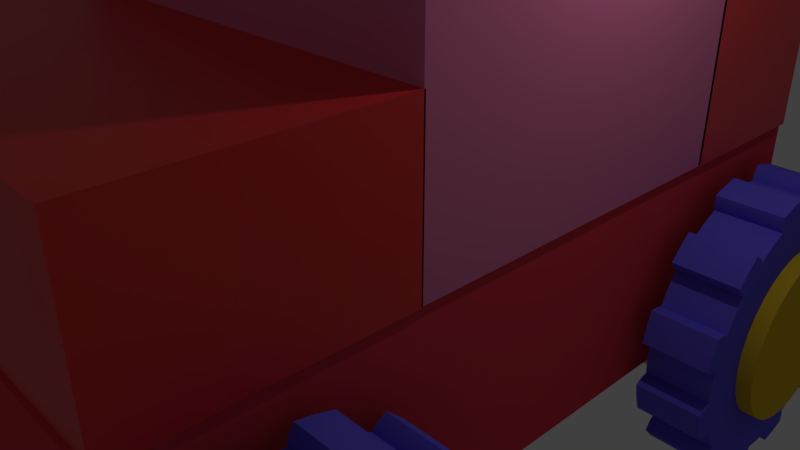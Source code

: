 # Source: CubeCar.blend  (saved by Blender 2.80.49; exported with 4.5.12 LTS)
import bpy
from mathutils import Matrix  # noqa: F401  (used for matrix-valued properties, if any)

bpy.ops.wm.read_factory_settings(use_empty=True)
scene = bpy.context.scene
scene.name = 'Scene'

# ---- collections
col_collection_1 = bpy.data.collections.new('Collection 1'); scene.collection.children.link(col_collection_1)

# ---- materials (node trees are filled in below, after node groups)
mat_material = bpy.data.materials.new('Material')
mat_material.alpha_threshold = 0.0
mat_material.roughness = 0.5
mat_material.line_color = (0.0, 0.0, 0.0, 1.0)
mat_material_002 = bpy.data.materials.new('Material.002')
mat_material_002.alpha_threshold = 0.0
mat_material_002.roughness = 0.5
mat_material_001 = bpy.data.materials.new('Material.001')
mat_material_001.alpha_threshold = 0.0
mat_material_001.roughness = 0.5
mat_material_004 = bpy.data.materials.new('Material.004')
mat_material_004.roughness = 0.25
mat_material_003 = bpy.data.materials.new('Material.003')
mat_material_003.roughness = 0.25
mat_material_005 = bpy.data.materials.new('Material.005')
mat_material_005.roughness = 0.25

# ---- material node trees
mat_material.use_nodes = True; mat_material.node_tree.nodes.clear()
_N = mat_material.node_tree.nodes; _L = mat_material.node_tree.links
n0 = _N.new('ShaderNodeOutputMaterial'); n0.name = 'Material Output'; n0.location = (300, 300)
n1 = _N.new('ShaderNodeBsdfDiffuse'); n1.name = 'Diffuse BSDF'; n1.location = (10, 300)
n1.inputs[0].default_value = (0.8, 0.05414, 0.07534, 1.0)
_L.new(n1.outputs[0], n0.inputs[0])
n0.is_active_output = True
mat_material_002.use_nodes = True; mat_material_002.node_tree.nodes.clear()
_N = mat_material_002.node_tree.nodes; _L = mat_material_002.node_tree.links
n0 = _N.new('ShaderNodeOutputMaterial'); n0.name = 'Material Output'; n0.location = (300, 300)
n1 = _N.new('ShaderNodeBsdfDiffuse'); n1.name = 'Diffuse BSDF'; n1.location = (10, 300)
n1.inputs[0].default_value = (0.8, 0.5119, 0.02959, 1.0)
_L.new(n1.outputs[0], n0.inputs[0])
n0.is_active_output = True
mat_material_001.use_nodes = True; mat_material_001.node_tree.nodes.clear()
_N = mat_material_001.node_tree.nodes; _L = mat_material_001.node_tree.links
n0 = _N.new('ShaderNodeOutputMaterial'); n0.name = 'Material Output'; n0.location = (300, 300)
n1 = _N.new('ShaderNodeBsdfDiffuse'); n1.name = 'Diffuse BSDF'; n1.location = (10, 300)
n1.inputs[0].default_value = (0.1307, 0.1102, 0.8, 1.0)
_L.new(n1.outputs[0], n0.inputs[0])
n0.is_active_output = True
mat_material_004.use_nodes = True; mat_material_004.node_tree.nodes.clear()
_N = mat_material_004.node_tree.nodes; _L = mat_material_004.node_tree.links
n0 = _N.new('ShaderNodeOutputMaterial'); n0.name = 'Material Output'; n0.location = (300, 300)
n1 = _N.new('ShaderNodeBsdfPrincipled'); n1.name = 'Principled BSDF'; n1.location = (10, 300)
n1.distribution = 'GGX'
n1.subsurface_method = 'BURLEY'
n1.inputs[0].default_value = (0.8, 0.1787, 0.3778, 1.0)
n1.inputs[3].default_value = 1.45
_L.new(n1.outputs[0], n0.inputs[0])
n0.is_active_output = True
mat_material_003.use_nodes = True; mat_material_003.node_tree.nodes.clear()
_N = mat_material_003.node_tree.nodes; _L = mat_material_003.node_tree.links
n0 = _N.new('ShaderNodeOutputMaterial'); n0.name = 'Material Output'; n0.location = (300, 300)
n1 = _N.new('ShaderNodeBsdfPrincipled'); n1.name = 'Principled BSDF'; n1.location = (10, 300)
n1.distribution = 'GGX'
n1.subsurface_method = 'BURLEY'
n1.inputs[0].default_value = (0.8, 0.02365, 0.02306, 1.0)
n1.inputs[3].default_value = 1.45
_L.new(n1.outputs[0], n0.inputs[0])
n0.is_active_output = True
mat_material_005.use_nodes = True; mat_material_005.node_tree.nodes.clear()
_N = mat_material_005.node_tree.nodes; _L = mat_material_005.node_tree.links
n0 = _N.new('ShaderNodeOutputMaterial'); n0.name = 'Material Output'; n0.location = (300, 300)
n1 = _N.new('ShaderNodeBsdfPrincipled'); n1.name = 'Principled BSDF'; n1.location = (10, 300)
n1.distribution = 'GGX'
n1.subsurface_method = 'BURLEY'
n1.inputs[0].default_value = (0.8, 0.03688, 0.04944, 1.0)
n1.inputs[3].default_value = 1.45
_L.new(n1.outputs[0], n0.inputs[0])
n0.is_active_output = True

# ---- world
world_world = bpy.data.worlds.new('World'); scene.world = world_world
world_world.color = (0.05088, 0.05088, 0.05088)
world_world.use_sun_shadow = False
world_world.sun_shadow_jitter_overblur = 0.0
world_world.cycles.sampling_method = 'MANUAL'

# ---- cameras
cam_camera = bpy.data.cameras.new('Camera')
cam_camera.clip_end = 100.0
cam_camera.lens = 35.0
cam_camera.sensor_width = 32.0
cam_camera.sensor_height = 18.0
cam_camera.ortho_scale = 7.314
cam_camera.dof.focus_distance = 0.0

# ---- lights
light_lamp = bpy.data.lights.new('Lamp', 'POINT')
light_lamp.transmission_factor = 0.0
light_lamp.cutoff_distance = 30.0
light_lamp.energy = 100.0
light_lamp.shadow_buffer_clip_start = 1.001
light_lamp.shadow_soft_size = 0.1
light_lamp.shadow_maximum_resolution = 0.006
light_lamp.use_absolute_resolution = True

# ---- meshes
me_cube = bpy.data.meshes.new('Cube')
me_cube.from_pydata([(2.812, 5.0, -1.335), (2.812, -5.0, -1.335), (-2.812, -5.0, -1.335), (-2.812, 5.0, -1.335), (2.812, 5.0, 1.335), (2.812, -5.0, 1.335), (-2.812, -5.0, 1.335), (-2.812, 5.0, 1.335)], [], [(0, 1, 2, 3), (4, 7, 6, 5), (0, 4, 5, 1), (1, 5, 6, 2), (2, 6, 7, 3), (4, 0, 3, 7)])
me_cube.materials.append(mat_material)
me_cube.use_remesh_preserve_volume = False
me_cube.use_remesh_preserve_attributes = False
me_cube.use_mirror_vertex_groups = False
me_cube.update()
me_cylinder_002 = bpy.data.meshes.new('Cylinder.002')
me_cylinder_002.from_pydata([(-4.107, 1.179, 2.441e-08), (4.107, 1.179, -1.161e-07), (-4.107, 1.156, -0.2299), (4.107, 1.156, -0.2299), (-4.107, 1.089, -0.451), (4.107, 1.089, -0.451), (-4.107, 0.98, -0.6548), (4.107, 0.98, -0.6548), (-4.107, 0.8334, -0.8334), (4.107, 0.8334, -0.8334), (-4.107, 0.6548, -0.98), (4.107, 0.6548, -0.98), (-4.107, 0.4511, -1.089), (4.107, 0.4511, -1.089), (-4.107, 0.2299, -1.156), (4.107, 0.2299, -1.156), (-4.107, 2.514e-06, -1.179), (4.107, 2.514e-06, -1.179), (-4.107, -0.2299, -1.156), (4.107, -0.2299, -1.156), (-4.107, -0.451, -1.089), (4.107, -0.451, -1.089), (-4.107, -0.6548, -0.98), (4.107, -0.6548, -0.98), (-4.107, -0.8334, -0.8334), (4.107, -0.8334, -0.8334), (-4.107, -0.98, -0.6548), (4.107, -0.98, -0.6548), (-4.107, -1.089, -0.451), (4.107, -1.089, -0.451), (-4.107, -1.156, -0.2299), (4.107, -1.156, -0.2299), (-4.107, -1.179, 4.459e-07), (4.107, -1.179, 3.054e-07), (-4.107, -1.156, 0.2299), (4.107, -1.156, 0.2299), (-4.107, -1.089, 0.4511), (4.107, -1.089, 0.451), (-4.107, -0.98, 0.6548), (4.107, -0.98, 0.6548), (-4.107, -0.8334, 0.8334), (4.107, -0.8334, 0.8334), (-4.107, -0.6548, 0.98), (4.107, -0.6548, 0.98), (-4.107, -0.451, 1.089), (4.107, -0.451, 1.089), (-4.107, -0.2299, 1.156), (4.107, -0.2299, 1.156), (-4.107, 3.563e-06, 1.179), (4.107, 3.563e-06, 1.179), (-4.107, 0.2299, 1.156), (4.107, 0.2299, 1.156), (-4.107, 0.4511, 1.089), (4.107, 0.4511, 1.089), (-4.107, 0.6548, 0.98), (4.107, 0.6548, 0.98), (-4.107, 0.8334, 0.8334), (4.107, 0.8334, 0.8334), (-4.107, 0.98, 0.6548), (4.107, 0.98, 0.6548), (-4.107, 1.089, 0.451), (4.107, 1.089, 0.451), (-4.107, 1.156, 0.2299), (4.107, 1.156, 0.2299)], [], [(0, 1, 3, 2), (2, 3, 5, 4), (4, 5, 7, 6), (6, 7, 9, 8), (8, 9, 11, 10), (10, 11, 13, 12), (12, 13, 15, 14), (14, 15, 17, 16), (16, 17, 19, 18), (18, 19, 21, 20), (20, 21, 23, 22), (22, 23, 25, 24), (24, 25, 27, 26), (26, 27, 29, 28), (28, 29, 31, 30), (30, 31, 33, 32), (32, 33, 35, 34), (34, 35, 37, 36), (36, 37, 39, 38), (38, 39, 41, 40), (40, 41, 43, 42), (42, 43, 45, 44), (44, 45, 47, 46), (46, 47, 49, 48), (48, 49, 51, 50), (50, 51, 53, 52), (52, 53, 55, 54), (54, 55, 57, 56), (56, 57, 59, 58), (58, 59, 61, 60), (3, 1, 63, 61, 59, 57, 55, 53, 51, 49, 47, 45, 43, 41, 39, 37, 35, 33, 31, 29, 27, 25, 23, 21, 19, 17, 15, 13, 11, 9, 7, 5), (60, 61, 63, 62), (62, 63, 1, 0), (0, 2, 4, 6, 8, 10, 12, 14, 16, 18, 20, 22, 24, 26, 28, 30, 32, 34, 36, 38, 40, 42, 44, 46, 48, 50, 52, 54, 56, 58, 60, 62)])
me_cylinder_002.polygons.foreach_set('use_smooth', [True] * 34)
me_cylinder_002.materials.append(mat_material_002)
me_cylinder_002.use_remesh_preserve_volume = False
me_cylinder_002.use_remesh_preserve_attributes = False
me_cylinder_002.use_mirror_vertex_groups = False
me_cylinder_002.update()
me_gear_005 = bpy.data.meshes.new('Gear.005')
me_gear_005.from_pydata([(-0.4342, 8.941e-07, -1.151), (-0.4342, 0.1503, -1.142), (-0.4342, 0.298, -1.112), (-0.4342, 0.4406, -1.064), (-0.4342, 8.941e-07, -1.812), (-0.4342, 0.2365, -1.796), (-0.4342, 0.469, -1.75), (-0.4342, 0.6934, -1.674), (-0.4342, 0.2464, -1.871), (-0.4342, 0.4885, -1.823), (-0.4342, 0.7223, -1.744), (-0.4342, 0.3112, -1.996), (-0.4342, 0.5227, -1.951), (-0.4342, 0.7282, -1.884), (0.4342, 8.941e-07, -1.151), (0.4342, 0.1503, -1.142), (0.4342, 0.298, -1.112), (0.4342, 0.4406, -1.064), (0.4342, 8.941e-07, -1.812), (0.4342, 0.2365, -1.796), (0.4342, 0.469, -1.75), (0.4342, 0.6934, -1.674), (0.4342, 0.2464, -1.871), (0.4342, 0.4885, -1.823), (0.4342, 0.7223, -1.744), (0.4342, 0.3112, -1.996), (0.4342, 0.5227, -1.951), (0.4342, 0.7282, -1.884), (-0.4342, 0.5757, -0.9971), (-0.4342, 0.7009, -0.9134), (-0.4342, 0.8141, -0.8141), (-0.4342, 0.9134, -0.7009), (-0.4342, 0.906, -1.569), (-0.4342, 1.103, -1.438), (-0.4342, 1.281, -1.281), (-0.4342, 1.438, -1.103), (-0.4342, 1.149, -1.497), (-0.4342, 1.335, -1.335), (-0.4342, 1.497, -1.149), (-0.4342, 1.267, -1.573), (-0.4342, 1.428, -1.428), (-0.4342, 1.573, -1.267), (0.4342, 0.5757, -0.9971), (0.4342, 0.7009, -0.9134), (0.4342, 0.8141, -0.8141), (0.4342, 0.9134, -0.7009), (0.4342, 0.906, -1.569), (0.4342, 1.103, -1.438), (0.4342, 1.281, -1.281), (0.4342, 1.438, -1.103), (0.4342, 1.149, -1.497), (0.4342, 1.335, -1.335), (0.4342, 1.497, -1.149), (0.4342, 1.267, -1.573), (0.4342, 1.428, -1.428), (0.4342, 1.573, -1.267), (-0.4342, 0.9971, -0.5757), (-0.4342, 1.064, -0.4406), (-0.4342, 1.112, -0.298), (-0.4342, 1.142, -0.1503), (-0.4342, 1.569, -0.906), (-0.4342, 1.674, -0.6934), (-0.4342, 1.75, -0.469), (-0.4342, 1.796, -0.2365), (-0.4342, 1.744, -0.7223), (-0.4342, 1.823, -0.4885), (-0.4342, 1.871, -0.2464), (-0.4342, 1.884, -0.7282), (-0.4342, 1.951, -0.5227), (-0.4342, 1.996, -0.3112), (0.4342, 0.9971, -0.5757), (0.4342, 1.064, -0.4406), (0.4342, 1.112, -0.298), (0.4342, 1.142, -0.1503), (0.4342, 1.569, -0.906), (0.4342, 1.674, -0.6934), (0.4342, 1.75, -0.469), (0.4342, 1.796, -0.2365), (0.4342, 1.744, -0.7223), (0.4342, 1.823, -0.4885), (0.4342, 1.871, -0.2464), (0.4342, 1.884, -0.7282), (0.4342, 1.951, -0.5227), (0.4342, 1.996, -0.3112), (-0.4342, 1.151, 7.451e-08), (-0.4342, 1.142, 0.1503), (-0.4342, 1.112, 0.298), (-0.4342, 1.064, 0.4406), (-0.4342, 1.812, 7.451e-08), (-0.4342, 1.796, 0.2365), (-0.4342, 1.75, 0.469), (-0.4342, 1.674, 0.6934), (-0.4342, 1.871, 0.2464), (-0.4342, 1.823, 0.4885), (-0.4342, 1.744, 0.7223), (-0.4342, 1.996, 0.3112), (-0.4342, 1.951, 0.5227), (-0.4342, 1.884, 0.7282), (0.4342, 1.151, 7.451e-08), (0.4342, 1.142, 0.1503), (0.4342, 1.112, 0.298), (0.4342, 1.064, 0.4406), (0.4342, 1.812, 7.451e-08), (0.4342, 1.796, 0.2365), (0.4342, 1.75, 0.469), (0.4342, 1.674, 0.6934), (0.4342, 1.871, 0.2464), (0.4342, 1.823, 0.4885), (0.4342, 1.744, 0.7223), (0.4342, 1.996, 0.3112), (0.4342, 1.951, 0.5227), (0.4342, 1.884, 0.7282), (-0.4342, 0.9971, 0.5757), (-0.4342, 0.9134, 0.7009), (-0.4342, 0.8141, 0.8141), (-0.4342, 0.7009, 0.9134), (-0.4342, 1.569, 0.906), (-0.4342, 1.438, 1.103), (-0.4342, 1.281, 1.281), (-0.4342, 1.103, 1.438), (-0.4342, 1.497, 1.149), (-0.4342, 1.335, 1.335), (-0.4342, 1.149, 1.497), (-0.4342, 1.573, 1.267), (-0.4342, 1.428, 1.428), (-0.4342, 1.267, 1.573), (0.4342, 0.9971, 0.5757), (0.4342, 0.9134, 0.7009), (0.4342, 0.8141, 0.8141), (0.4342, 0.7009, 0.9134), (0.4342, 1.569, 0.906), (0.4342, 1.438, 1.103), (0.4342, 1.281, 1.281), (0.4342, 1.103, 1.438), (0.4342, 1.497, 1.149), (0.4342, 1.335, 1.335), (0.4342, 1.149, 1.497), (0.4342, 1.573, 1.267), (0.4342, 1.428, 1.428), (0.4342, 1.267, 1.573), (-0.4342, 0.5757, 0.9971), (-0.4342, 0.4406, 1.064), (-0.4342, 0.298, 1.112), (-0.4342, 0.1503, 1.142), (-0.4342, 0.906, 1.569), (-0.4342, 0.6934, 1.674), (-0.4342, 0.469, 1.75), (-0.4342, 0.2365, 1.796), (-0.4342, 0.7223, 1.744), (-0.4342, 0.4885, 1.823), (-0.4342, 0.2464, 1.871), (-0.4342, 0.7282, 1.884), (-0.4342, 0.5227, 1.951), (-0.4342, 0.3112, 1.996), (0.4342, 0.5757, 0.9971), (0.4342, 0.4406, 1.064), (0.4342, 0.298, 1.112), (0.4342, 0.1503, 1.142), (0.4342, 0.906, 1.569), (0.4342, 0.6934, 1.674), (0.4342, 0.469, 1.75), (0.4342, 0.2365, 1.796), (0.4342, 0.7223, 1.744), (0.4342, 0.4885, 1.823), (0.4342, 0.2464, 1.871), (0.4342, 0.7282, 1.884), (0.4342, 0.5227, 1.951), (0.4342, 0.3112, 1.996), (-0.4342, 8.941e-07, 1.151), (-0.4342, -0.1503, 1.142), (-0.4342, -0.298, 1.112), (-0.4342, -0.4406, 1.064), (-0.4342, 8.941e-07, 1.812), (-0.4342, -0.2365, 1.796), (-0.4342, -0.469, 1.75), (-0.4342, -0.6934, 1.674), (-0.4342, -0.2464, 1.871), (-0.4342, -0.4885, 1.823), (-0.4342, -0.7223, 1.744), (-0.4342, -0.3112, 1.996), (-0.4342, -0.5227, 1.951), (-0.4342, -0.7282, 1.884), (0.4342, 8.941e-07, 1.151), (0.4342, -0.1503, 1.142), (0.4342, -0.298, 1.112), (0.4342, -0.4406, 1.064), (0.4342, 8.941e-07, 1.812), (0.4342, -0.2365, 1.796), (0.4342, -0.469, 1.75), (0.4342, -0.6934, 1.674), (0.4342, -0.2464, 1.871), (0.4342, -0.4885, 1.823), (0.4342, -0.7223, 1.744), (0.4342, -0.3112, 1.996), (0.4342, -0.5227, 1.951), (0.4342, -0.7282, 1.884), (-0.4342, -0.5757, 0.9971), (-0.4342, -0.7009, 0.9134), (-0.4342, -0.8141, 0.8141), (-0.4342, -0.9134, 0.7009), (-0.4342, -0.906, 1.569), (-0.4342, -1.103, 1.438), (-0.4342, -1.281, 1.281), (-0.4342, -1.438, 1.103), (-0.4342, -1.149, 1.497), (-0.4342, -1.335, 1.335), (-0.4342, -1.497, 1.149), (-0.4342, -1.267, 1.573), (-0.4342, -1.428, 1.428), (-0.4342, -1.573, 1.267), (0.4342, -0.5757, 0.9971), (0.4342, -0.7009, 0.9134), (0.4342, -0.8141, 0.8141), (0.4342, -0.9134, 0.7009), (0.4342, -0.906, 1.569), (0.4342, -1.103, 1.438), (0.4342, -1.281, 1.281), (0.4342, -1.438, 1.103), (0.4342, -1.149, 1.497), (0.4342, -1.335, 1.335), (0.4342, -1.497, 1.149), (0.4342, -1.267, 1.573), (0.4342, -1.428, 1.428), (0.4342, -1.573, 1.267), (-0.4342, -0.9971, 0.5757), (-0.4342, -1.064, 0.4406), (-0.4342, -1.112, 0.298), (-0.4342, -1.142, 0.1503), (-0.4342, -1.569, 0.906), (-0.4342, -1.674, 0.6934), (-0.4342, -1.75, 0.469), (-0.4342, -1.796, 0.2365), (-0.4342, -1.744, 0.7223), (-0.4342, -1.823, 0.4885), (-0.4342, -1.871, 0.2464), (-0.4342, -1.884, 0.7282), (-0.4342, -1.951, 0.5227), (-0.4342, -1.996, 0.3112), (0.4342, -0.9971, 0.5757), (0.4342, -1.064, 0.4406), (0.4342, -1.112, 0.298), (0.4342, -1.142, 0.1503), (0.4342, -1.569, 0.906), (0.4342, -1.674, 0.6934), (0.4342, -1.75, 0.469), (0.4342, -1.796, 0.2365), (0.4342, -1.744, 0.7223), (0.4342, -1.823, 0.4885), (0.4342, -1.871, 0.2464), (0.4342, -1.884, 0.7282), (0.4342, -1.951, 0.5227), (0.4342, -1.996, 0.3112), (-0.4342, -1.151, 7.451e-08), (-0.4342, -1.142, -0.1503), (-0.4342, -1.112, -0.298), (-0.4342, -1.064, -0.4406), (-0.4342, -1.812, 7.451e-08), (-0.4342, -1.796, -0.2365), (-0.4342, -1.75, -0.469), (-0.4342, -1.674, -0.6934), (-0.4342, -1.871, -0.2464), (-0.4342, -1.823, -0.4885), (-0.4342, -1.744, -0.7223), (-0.4342, -1.996, -0.3112), (-0.4342, -1.951, -0.5227), (-0.4342, -1.884, -0.7282), (0.4342, -1.151, 7.451e-08), (0.4342, -1.142, -0.1503), (0.4342, -1.112, -0.298), (0.4342, -1.064, -0.4406), (0.4342, -1.812, 7.451e-08), (0.4342, -1.796, -0.2365), (0.4342, -1.75, -0.469), (0.4342, -1.674, -0.6934), (0.4342, -1.871, -0.2464), (0.4342, -1.823, -0.4885), (0.4342, -1.744, -0.7223), (0.4342, -1.996, -0.3112), (0.4342, -1.951, -0.5227), (0.4342, -1.884, -0.7282), (-0.4342, -0.9971, -0.5757), (-0.4342, -0.9134, -0.7009), (-0.4342, -0.8141, -0.8141), (-0.4342, -0.7009, -0.9134), (-0.4342, -1.569, -0.906), (-0.4342, -1.438, -1.103), (-0.4342, -1.281, -1.281), (-0.4342, -1.103, -1.438), (-0.4342, -1.497, -1.149), (-0.4342, -1.335, -1.335), (-0.4342, -1.149, -1.497), (-0.4342, -1.573, -1.267), (-0.4342, -1.428, -1.428), (-0.4342, -1.267, -1.573), (0.4342, -0.9971, -0.5757), (0.4342, -0.9134, -0.7009), (0.4342, -0.8141, -0.8141), (0.4342, -0.7009, -0.9134), (0.4342, -1.569, -0.906), (0.4342, -1.438, -1.103), (0.4342, -1.281, -1.281), (0.4342, -1.103, -1.438), (0.4342, -1.497, -1.149), (0.4342, -1.335, -1.335), (0.4342, -1.149, -1.497), (0.4342, -1.573, -1.267), (0.4342, -1.428, -1.428), (0.4342, -1.267, -1.573), (-0.4342, -0.5757, -0.9971), (-0.4342, -0.4406, -1.064), (-0.4342, -0.298, -1.112), (-0.4342, -0.1503, -1.142), (-0.4342, -0.906, -1.569), (-0.4342, -0.6934, -1.674), (-0.4342, -0.469, -1.75), (-0.4342, -0.2365, -1.796), (-0.4342, -0.7223, -1.744), (-0.4342, -0.4885, -1.823), (-0.4342, -0.2464, -1.871), (-0.4342, -0.7282, -1.884), (-0.4342, -0.5227, -1.951), (-0.4342, -0.3112, -1.996), (0.4342, -0.5757, -0.9971), (0.4342, -0.4406, -1.064), (0.4342, -0.298, -1.112), (0.4342, -0.1503, -1.142), (0.4342, -0.906, -1.569), (0.4342, -0.6934, -1.674), (0.4342, -0.469, -1.75), (0.4342, -0.2365, -1.796), (0.4342, -0.7223, -1.744), (0.4342, -0.4885, -1.823), (0.4342, -0.2464, -1.871), (0.4342, -0.7282, -1.884), (0.4342, -0.5227, -1.951), (0.4342, -0.3112, -1.996)], [], [(4, 0, 1, 5), (5, 1, 2, 6), (6, 2, 3, 7), (8, 5, 6, 9), (9, 6, 7, 10), (11, 8, 9, 12), (12, 9, 10, 13), (14, 18, 19, 15), (15, 19, 20, 16), (16, 20, 21, 17), (19, 22, 23, 20), (20, 23, 24, 21), (22, 25, 26, 23), (23, 26, 27, 24), (18, 4, 5, 19), (19, 5, 8, 22), (22, 8, 11, 25), (25, 11, 12, 26), (26, 12, 13, 27), (27, 13, 10, 24), (24, 10, 7, 21), (32, 28, 29, 33), (33, 29, 30, 34), (34, 30, 31, 35), (36, 33, 34, 37), (37, 34, 35, 38), (39, 36, 37, 40), (40, 37, 38, 41), (42, 46, 47, 43), (43, 47, 48, 44), (44, 48, 49, 45), (47, 50, 51, 48), (48, 51, 52, 49), (50, 53, 54, 51), (51, 54, 55, 52), (46, 32, 33, 47), (47, 33, 36, 50), (50, 36, 39, 53), (53, 39, 40, 54), (54, 40, 41, 55), (55, 41, 38, 52), (52, 38, 35, 49), (3, 28, 32, 7), (7, 32, 46, 21), (21, 46, 42, 17), (60, 56, 57, 61), (61, 57, 58, 62), (62, 58, 59, 63), (64, 61, 62, 65), (65, 62, 63, 66), (67, 64, 65, 68), (68, 65, 66, 69), (70, 74, 75, 71), (71, 75, 76, 72), (72, 76, 77, 73), (75, 78, 79, 76), (76, 79, 80, 77), (78, 81, 82, 79), (79, 82, 83, 80), (74, 60, 61, 75), (75, 61, 64, 78), (78, 64, 67, 81), (81, 67, 68, 82), (82, 68, 69, 83), (83, 69, 66, 80), (80, 66, 63, 77), (31, 56, 60, 35), (35, 60, 74, 49), (49, 74, 70, 45), (88, 84, 85, 89), (89, 85, 86, 90), (90, 86, 87, 91), (92, 89, 90, 93), (93, 90, 91, 94), (95, 92, 93, 96), (96, 93, 94, 97), (98, 102, 103, 99), (99, 103, 104, 100), (100, 104, 105, 101), (103, 106, 107, 104), (104, 107, 108, 105), (106, 109, 110, 107), (107, 110, 111, 108), (102, 88, 89, 103), (103, 89, 92, 106), (106, 92, 95, 109), (109, 95, 96, 110), (110, 96, 97, 111), (111, 97, 94, 108), (108, 94, 91, 105), (59, 84, 88, 63), (63, 88, 102, 77), (77, 102, 98, 73), (116, 112, 113, 117), (117, 113, 114, 118), (118, 114, 115, 119), (120, 117, 118, 121), (121, 118, 119, 122), (123, 120, 121, 124), (124, 121, 122, 125), (126, 130, 131, 127), (127, 131, 132, 128), (128, 132, 133, 129), (131, 134, 135, 132), (132, 135, 136, 133), (134, 137, 138, 135), (135, 138, 139, 136), (130, 116, 117, 131), (131, 117, 120, 134), (134, 120, 123, 137), (137, 123, 124, 138), (138, 124, 125, 139), (139, 125, 122, 136), (136, 122, 119, 133), (87, 112, 116, 91), (91, 116, 130, 105), (105, 130, 126, 101), (144, 140, 141, 145), (145, 141, 142, 146), (146, 142, 143, 147), (148, 145, 146, 149), (149, 146, 147, 150), (151, 148, 149, 152), (152, 149, 150, 153), (154, 158, 159, 155), (155, 159, 160, 156), (156, 160, 161, 157), (159, 162, 163, 160), (160, 163, 164, 161), (162, 165, 166, 163), (163, 166, 167, 164), (158, 144, 145, 159), (159, 145, 148, 162), (162, 148, 151, 165), (165, 151, 152, 166), (166, 152, 153, 167), (167, 153, 150, 164), (164, 150, 147, 161), (115, 140, 144, 119), (119, 144, 158, 133), (133, 158, 154, 129), (172, 168, 169, 173), (173, 169, 170, 174), (174, 170, 171, 175), (176, 173, 174, 177), (177, 174, 175, 178), (179, 176, 177, 180), (180, 177, 178, 181), (182, 186, 187, 183), (183, 187, 188, 184), (184, 188, 189, 185), (187, 190, 191, 188), (188, 191, 192, 189), (190, 193, 194, 191), (191, 194, 195, 192), (186, 172, 173, 187), (187, 173, 176, 190), (190, 176, 179, 193), (193, 179, 180, 194), (194, 180, 181, 195), (195, 181, 178, 192), (192, 178, 175, 189), (143, 168, 172, 147), (147, 172, 186, 161), (161, 186, 182, 157), (200, 196, 197, 201), (201, 197, 198, 202), (202, 198, 199, 203), (204, 201, 202, 205), (205, 202, 203, 206), (207, 204, 205, 208), (208, 205, 206, 209), (210, 214, 215, 211), (211, 215, 216, 212), (212, 216, 217, 213), (215, 218, 219, 216), (216, 219, 220, 217), (218, 221, 222, 219), (219, 222, 223, 220), (214, 200, 201, 215), (215, 201, 204, 218), (218, 204, 207, 221), (221, 207, 208, 222), (222, 208, 209, 223), (223, 209, 206, 220), (220, 206, 203, 217), (171, 196, 200, 175), (175, 200, 214, 189), (189, 214, 210, 185), (228, 224, 225, 229), (229, 225, 226, 230), (230, 226, 227, 231), (232, 229, 230, 233), (233, 230, 231, 234), (235, 232, 233, 236), (236, 233, 234, 237), (238, 242, 243, 239), (239, 243, 244, 240), (240, 244, 245, 241), (243, 246, 247, 244), (244, 247, 248, 245), (246, 249, 250, 247), (247, 250, 251, 248), (242, 228, 229, 243), (243, 229, 232, 246), (246, 232, 235, 249), (249, 235, 236, 250), (250, 236, 237, 251), (251, 237, 234, 248), (248, 234, 231, 245), (199, 224, 228, 203), (203, 228, 242, 217), (217, 242, 238, 213), (256, 252, 253, 257), (257, 253, 254, 258), (258, 254, 255, 259), (260, 257, 258, 261), (261, 258, 259, 262), (263, 260, 261, 264), (264, 261, 262, 265), (266, 270, 271, 267), (267, 271, 272, 268), (268, 272, 273, 269), (271, 274, 275, 272), (272, 275, 276, 273), (274, 277, 278, 275), (275, 278, 279, 276), (270, 256, 257, 271), (271, 257, 260, 274), (274, 260, 263, 277), (277, 263, 264, 278), (278, 264, 265, 279), (279, 265, 262, 276), (276, 262, 259, 273), (227, 252, 256, 231), (231, 256, 270, 245), (245, 270, 266, 241), (284, 280, 281, 285), (285, 281, 282, 286), (286, 282, 283, 287), (288, 285, 286, 289), (289, 286, 287, 290), (291, 288, 289, 292), (292, 289, 290, 293), (294, 298, 299, 295), (295, 299, 300, 296), (296, 300, 301, 297), (299, 302, 303, 300), (300, 303, 304, 301), (302, 305, 306, 303), (303, 306, 307, 304), (298, 284, 285, 299), (299, 285, 288, 302), (302, 288, 291, 305), (305, 291, 292, 306), (306, 292, 293, 307), (307, 293, 290, 304), (304, 290, 287, 301), (255, 280, 284, 259), (259, 284, 298, 273), (273, 298, 294, 269), (312, 308, 309, 313), (313, 309, 310, 314), (314, 310, 311, 315), (316, 313, 314, 317), (317, 314, 315, 318), (319, 316, 317, 320), (320, 317, 318, 321), (322, 326, 327, 323), (323, 327, 328, 324), (324, 328, 329, 325), (327, 330, 331, 328), (328, 331, 332, 329), (330, 333, 334, 331), (331, 334, 335, 332), (326, 312, 313, 327), (327, 313, 316, 330), (330, 316, 319, 333), (333, 319, 320, 334), (334, 320, 321, 335), (335, 321, 318, 332), (332, 318, 315, 329), (283, 308, 312, 287), (287, 312, 326, 301), (301, 326, 322, 297), (311, 0, 4, 315), (315, 4, 18, 329), (329, 18, 14, 325)])
me_gear_005.polygons.foreach_set('use_smooth', [True] * 288)
me_gear_005.materials.append(mat_material_001)
me_gear_005.use_remesh_preserve_volume = False
me_gear_005.use_remesh_preserve_attributes = False
me_gear_005.use_mirror_vertex_groups = False
me_gear_005.update()
me_gear_004 = bpy.data.meshes.new('Gear.004')
me_gear_004.from_pydata([(-0.4342, 8.941e-07, -1.151), (-0.4342, 0.1503, -1.142), (-0.4342, 0.298, -1.112), (-0.4342, 0.4406, -1.064), (-0.4342, 8.941e-07, -1.812), (-0.4342, 0.2365, -1.796), (-0.4342, 0.469, -1.75), (-0.4342, 0.6934, -1.674), (-0.4342, 0.2464, -1.871), (-0.4342, 0.4885, -1.823), (-0.4342, 0.7223, -1.744), (-0.4342, 0.3112, -1.996), (-0.4342, 0.5227, -1.951), (-0.4342, 0.7282, -1.884), (0.4342, 8.941e-07, -1.151), (0.4342, 0.1503, -1.142), (0.4342, 0.298, -1.112), (0.4342, 0.4406, -1.064), (0.4342, 8.941e-07, -1.812), (0.4342, 0.2365, -1.796), (0.4342, 0.469, -1.75), (0.4342, 0.6934, -1.674), (0.4342, 0.2464, -1.871), (0.4342, 0.4885, -1.823), (0.4342, 0.7223, -1.744), (0.4342, 0.3112, -1.996), (0.4342, 0.5227, -1.951), (0.4342, 0.7282, -1.884), (-0.4342, 0.5757, -0.9971), (-0.4342, 0.7009, -0.9134), (-0.4342, 0.8141, -0.8141), (-0.4342, 0.9134, -0.7009), (-0.4342, 0.906, -1.569), (-0.4342, 1.103, -1.438), (-0.4342, 1.281, -1.281), (-0.4342, 1.438, -1.103), (-0.4342, 1.149, -1.497), (-0.4342, 1.335, -1.335), (-0.4342, 1.497, -1.149), (-0.4342, 1.267, -1.573), (-0.4342, 1.428, -1.428), (-0.4342, 1.573, -1.267), (0.4342, 0.5757, -0.9971), (0.4342, 0.7009, -0.9134), (0.4342, 0.8141, -0.8141), (0.4342, 0.9134, -0.7009), (0.4342, 0.906, -1.569), (0.4342, 1.103, -1.438), (0.4342, 1.281, -1.281), (0.4342, 1.438, -1.103), (0.4342, 1.149, -1.497), (0.4342, 1.335, -1.335), (0.4342, 1.497, -1.149), (0.4342, 1.267, -1.573), (0.4342, 1.428, -1.428), (0.4342, 1.573, -1.267), (-0.4342, 0.9971, -0.5757), (-0.4342, 1.064, -0.4406), (-0.4342, 1.112, -0.298), (-0.4342, 1.142, -0.1503), (-0.4342, 1.569, -0.906), (-0.4342, 1.674, -0.6934), (-0.4342, 1.75, -0.469), (-0.4342, 1.796, -0.2365), (-0.4342, 1.744, -0.7223), (-0.4342, 1.823, -0.4885), (-0.4342, 1.871, -0.2464), (-0.4342, 1.884, -0.7282), (-0.4342, 1.951, -0.5227), (-0.4342, 1.996, -0.3112), (0.4342, 0.9971, -0.5757), (0.4342, 1.064, -0.4406), (0.4342, 1.112, -0.298), (0.4342, 1.142, -0.1503), (0.4342, 1.569, -0.906), (0.4342, 1.674, -0.6934), (0.4342, 1.75, -0.469), (0.4342, 1.796, -0.2365), (0.4342, 1.744, -0.7223), (0.4342, 1.823, -0.4885), (0.4342, 1.871, -0.2464), (0.4342, 1.884, -0.7282), (0.4342, 1.951, -0.5227), (0.4342, 1.996, -0.3112), (-0.4342, 1.151, 7.451e-08), (-0.4342, 1.142, 0.1503), (-0.4342, 1.112, 0.298), (-0.4342, 1.064, 0.4406), (-0.4342, 1.812, 7.451e-08), (-0.4342, 1.796, 0.2365), (-0.4342, 1.75, 0.469), (-0.4342, 1.674, 0.6934), (-0.4342, 1.871, 0.2464), (-0.4342, 1.823, 0.4885), (-0.4342, 1.744, 0.7223), (-0.4342, 1.996, 0.3112), (-0.4342, 1.951, 0.5227), (-0.4342, 1.884, 0.7282), (0.4342, 1.151, 7.451e-08), (0.4342, 1.142, 0.1503), (0.4342, 1.112, 0.298), (0.4342, 1.064, 0.4406), (0.4342, 1.812, 7.451e-08), (0.4342, 1.796, 0.2365), (0.4342, 1.75, 0.469), (0.4342, 1.674, 0.6934), (0.4342, 1.871, 0.2464), (0.4342, 1.823, 0.4885), (0.4342, 1.744, 0.7223), (0.4342, 1.996, 0.3112), (0.4342, 1.951, 0.5227), (0.4342, 1.884, 0.7282), (-0.4342, 0.9971, 0.5757), (-0.4342, 0.9134, 0.7009), (-0.4342, 0.8141, 0.8141), (-0.4342, 0.7009, 0.9134), (-0.4342, 1.569, 0.906), (-0.4342, 1.438, 1.103), (-0.4342, 1.281, 1.281), (-0.4342, 1.103, 1.438), (-0.4342, 1.497, 1.149), (-0.4342, 1.335, 1.335), (-0.4342, 1.149, 1.497), (-0.4342, 1.573, 1.267), (-0.4342, 1.428, 1.428), (-0.4342, 1.267, 1.573), (0.4342, 0.9971, 0.5757), (0.4342, 0.9134, 0.7009), (0.4342, 0.8141, 0.8141), (0.4342, 0.7009, 0.9134), (0.4342, 1.569, 0.906), (0.4342, 1.438, 1.103), (0.4342, 1.281, 1.281), (0.4342, 1.103, 1.438), (0.4342, 1.497, 1.149), (0.4342, 1.335, 1.335), (0.4342, 1.149, 1.497), (0.4342, 1.573, 1.267), (0.4342, 1.428, 1.428), (0.4342, 1.267, 1.573), (-0.4342, 0.5757, 0.9971), (-0.4342, 0.4406, 1.064), (-0.4342, 0.298, 1.112), (-0.4342, 0.1503, 1.142), (-0.4342, 0.906, 1.569), (-0.4342, 0.6934, 1.674), (-0.4342, 0.469, 1.75), (-0.4342, 0.2365, 1.796), (-0.4342, 0.7223, 1.744), (-0.4342, 0.4885, 1.823), (-0.4342, 0.2464, 1.871), (-0.4342, 0.7282, 1.884), (-0.4342, 0.5227, 1.951), (-0.4342, 0.3112, 1.996), (0.4342, 0.5757, 0.9971), (0.4342, 0.4406, 1.064), (0.4342, 0.298, 1.112), (0.4342, 0.1503, 1.142), (0.4342, 0.906, 1.569), (0.4342, 0.6934, 1.674), (0.4342, 0.469, 1.75), (0.4342, 0.2365, 1.796), (0.4342, 0.7223, 1.744), (0.4342, 0.4885, 1.823), (0.4342, 0.2464, 1.871), (0.4342, 0.7282, 1.884), (0.4342, 0.5227, 1.951), (0.4342, 0.3112, 1.996), (-0.4342, 8.941e-07, 1.151), (-0.4342, -0.1503, 1.142), (-0.4342, -0.298, 1.112), (-0.4342, -0.4406, 1.064), (-0.4342, 8.941e-07, 1.812), (-0.4342, -0.2365, 1.796), (-0.4342, -0.469, 1.75), (-0.4342, -0.6934, 1.674), (-0.4342, -0.2464, 1.871), (-0.4342, -0.4885, 1.823), (-0.4342, -0.7223, 1.744), (-0.4342, -0.3112, 1.996), (-0.4342, -0.5227, 1.951), (-0.4342, -0.7282, 1.884), (0.4342, 8.941e-07, 1.151), (0.4342, -0.1503, 1.142), (0.4342, -0.298, 1.112), (0.4342, -0.4406, 1.064), (0.4342, 8.941e-07, 1.812), (0.4342, -0.2365, 1.796), (0.4342, -0.469, 1.75), (0.4342, -0.6934, 1.674), (0.4342, -0.2464, 1.871), (0.4342, -0.4885, 1.823), (0.4342, -0.7223, 1.744), (0.4342, -0.3112, 1.996), (0.4342, -0.5227, 1.951), (0.4342, -0.7282, 1.884), (-0.4342, -0.5757, 0.9971), (-0.4342, -0.7009, 0.9134), (-0.4342, -0.8141, 0.8141), (-0.4342, -0.9134, 0.7009), (-0.4342, -0.906, 1.569), (-0.4342, -1.103, 1.438), (-0.4342, -1.281, 1.281), (-0.4342, -1.438, 1.103), (-0.4342, -1.149, 1.497), (-0.4342, -1.335, 1.335), (-0.4342, -1.497, 1.149), (-0.4342, -1.267, 1.573), (-0.4342, -1.428, 1.428), (-0.4342, -1.573, 1.267), (0.4342, -0.5757, 0.9971), (0.4342, -0.7009, 0.9134), (0.4342, -0.8141, 0.8141), (0.4342, -0.9134, 0.7009), (0.4342, -0.906, 1.569), (0.4342, -1.103, 1.438), (0.4342, -1.281, 1.281), (0.4342, -1.438, 1.103), (0.4342, -1.149, 1.497), (0.4342, -1.335, 1.335), (0.4342, -1.497, 1.149), (0.4342, -1.267, 1.573), (0.4342, -1.428, 1.428), (0.4342, -1.573, 1.267), (-0.4342, -0.9971, 0.5757), (-0.4342, -1.064, 0.4406), (-0.4342, -1.112, 0.298), (-0.4342, -1.142, 0.1503), (-0.4342, -1.569, 0.906), (-0.4342, -1.674, 0.6934), (-0.4342, -1.75, 0.469), (-0.4342, -1.796, 0.2365), (-0.4342, -1.744, 0.7223), (-0.4342, -1.823, 0.4885), (-0.4342, -1.871, 0.2464), (-0.4342, -1.884, 0.7282), (-0.4342, -1.951, 0.5227), (-0.4342, -1.996, 0.3112), (0.4342, -0.9971, 0.5757), (0.4342, -1.064, 0.4406), (0.4342, -1.112, 0.298), (0.4342, -1.142, 0.1503), (0.4342, -1.569, 0.906), (0.4342, -1.674, 0.6934), (0.4342, -1.75, 0.469), (0.4342, -1.796, 0.2365), (0.4342, -1.744, 0.7223), (0.4342, -1.823, 0.4885), (0.4342, -1.871, 0.2464), (0.4342, -1.884, 0.7282), (0.4342, -1.951, 0.5227), (0.4342, -1.996, 0.3112), (-0.4342, -1.151, 7.451e-08), (-0.4342, -1.142, -0.1503), (-0.4342, -1.112, -0.298), (-0.4342, -1.064, -0.4406), (-0.4342, -1.812, 7.451e-08), (-0.4342, -1.796, -0.2365), (-0.4342, -1.75, -0.469), (-0.4342, -1.674, -0.6934), (-0.4342, -1.871, -0.2464), (-0.4342, -1.823, -0.4885), (-0.4342, -1.744, -0.7223), (-0.4342, -1.996, -0.3112), (-0.4342, -1.951, -0.5227), (-0.4342, -1.884, -0.7282), (0.4342, -1.151, 7.451e-08), (0.4342, -1.142, -0.1503), (0.4342, -1.112, -0.298), (0.4342, -1.064, -0.4406), (0.4342, -1.812, 7.451e-08), (0.4342, -1.796, -0.2365), (0.4342, -1.75, -0.469), (0.4342, -1.674, -0.6934), (0.4342, -1.871, -0.2464), (0.4342, -1.823, -0.4885), (0.4342, -1.744, -0.7223), (0.4342, -1.996, -0.3112), (0.4342, -1.951, -0.5227), (0.4342, -1.884, -0.7282), (-0.4342, -0.9971, -0.5757), (-0.4342, -0.9134, -0.7009), (-0.4342, -0.8141, -0.8141), (-0.4342, -0.7009, -0.9134), (-0.4342, -1.569, -0.906), (-0.4342, -1.438, -1.103), (-0.4342, -1.281, -1.281), (-0.4342, -1.103, -1.438), (-0.4342, -1.497, -1.149), (-0.4342, -1.335, -1.335), (-0.4342, -1.149, -1.497), (-0.4342, -1.573, -1.267), (-0.4342, -1.428, -1.428), (-0.4342, -1.267, -1.573), (0.4342, -0.9971, -0.5757), (0.4342, -0.9134, -0.7009), (0.4342, -0.8141, -0.8141), (0.4342, -0.7009, -0.9134), (0.4342, -1.569, -0.906), (0.4342, -1.438, -1.103), (0.4342, -1.281, -1.281), (0.4342, -1.103, -1.438), (0.4342, -1.497, -1.149), (0.4342, -1.335, -1.335), (0.4342, -1.149, -1.497), (0.4342, -1.573, -1.267), (0.4342, -1.428, -1.428), (0.4342, -1.267, -1.573), (-0.4342, -0.5757, -0.9971), (-0.4342, -0.4406, -1.064), (-0.4342, -0.298, -1.112), (-0.4342, -0.1503, -1.142), (-0.4342, -0.906, -1.569), (-0.4342, -0.6934, -1.674), (-0.4342, -0.469, -1.75), (-0.4342, -0.2365, -1.796), (-0.4342, -0.7223, -1.744), (-0.4342, -0.4885, -1.823), (-0.4342, -0.2464, -1.871), (-0.4342, -0.7282, -1.884), (-0.4342, -0.5227, -1.951), (-0.4342, -0.3112, -1.996), (0.4342, -0.5757, -0.9971), (0.4342, -0.4406, -1.064), (0.4342, -0.298, -1.112), (0.4342, -0.1503, -1.142), (0.4342, -0.906, -1.569), (0.4342, -0.6934, -1.674), (0.4342, -0.469, -1.75), (0.4342, -0.2365, -1.796), (0.4342, -0.7223, -1.744), (0.4342, -0.4885, -1.823), (0.4342, -0.2464, -1.871), (0.4342, -0.7282, -1.884), (0.4342, -0.5227, -1.951), (0.4342, -0.3112, -1.996)], [], [(4, 0, 1, 5), (5, 1, 2, 6), (6, 2, 3, 7), (8, 5, 6, 9), (9, 6, 7, 10), (11, 8, 9, 12), (12, 9, 10, 13), (14, 18, 19, 15), (15, 19, 20, 16), (16, 20, 21, 17), (19, 22, 23, 20), (20, 23, 24, 21), (22, 25, 26, 23), (23, 26, 27, 24), (18, 4, 5, 19), (19, 5, 8, 22), (22, 8, 11, 25), (25, 11, 12, 26), (26, 12, 13, 27), (27, 13, 10, 24), (24, 10, 7, 21), (32, 28, 29, 33), (33, 29, 30, 34), (34, 30, 31, 35), (36, 33, 34, 37), (37, 34, 35, 38), (39, 36, 37, 40), (40, 37, 38, 41), (42, 46, 47, 43), (43, 47, 48, 44), (44, 48, 49, 45), (47, 50, 51, 48), (48, 51, 52, 49), (50, 53, 54, 51), (51, 54, 55, 52), (46, 32, 33, 47), (47, 33, 36, 50), (50, 36, 39, 53), (53, 39, 40, 54), (54, 40, 41, 55), (55, 41, 38, 52), (52, 38, 35, 49), (3, 28, 32, 7), (7, 32, 46, 21), (21, 46, 42, 17), (60, 56, 57, 61), (61, 57, 58, 62), (62, 58, 59, 63), (64, 61, 62, 65), (65, 62, 63, 66), (67, 64, 65, 68), (68, 65, 66, 69), (70, 74, 75, 71), (71, 75, 76, 72), (72, 76, 77, 73), (75, 78, 79, 76), (76, 79, 80, 77), (78, 81, 82, 79), (79, 82, 83, 80), (74, 60, 61, 75), (75, 61, 64, 78), (78, 64, 67, 81), (81, 67, 68, 82), (82, 68, 69, 83), (83, 69, 66, 80), (80, 66, 63, 77), (31, 56, 60, 35), (35, 60, 74, 49), (49, 74, 70, 45), (88, 84, 85, 89), (89, 85, 86, 90), (90, 86, 87, 91), (92, 89, 90, 93), (93, 90, 91, 94), (95, 92, 93, 96), (96, 93, 94, 97), (98, 102, 103, 99), (99, 103, 104, 100), (100, 104, 105, 101), (103, 106, 107, 104), (104, 107, 108, 105), (106, 109, 110, 107), (107, 110, 111, 108), (102, 88, 89, 103), (103, 89, 92, 106), (106, 92, 95, 109), (109, 95, 96, 110), (110, 96, 97, 111), (111, 97, 94, 108), (108, 94, 91, 105), (59, 84, 88, 63), (63, 88, 102, 77), (77, 102, 98, 73), (116, 112, 113, 117), (117, 113, 114, 118), (118, 114, 115, 119), (120, 117, 118, 121), (121, 118, 119, 122), (123, 120, 121, 124), (124, 121, 122, 125), (126, 130, 131, 127), (127, 131, 132, 128), (128, 132, 133, 129), (131, 134, 135, 132), (132, 135, 136, 133), (134, 137, 138, 135), (135, 138, 139, 136), (130, 116, 117, 131), (131, 117, 120, 134), (134, 120, 123, 137), (137, 123, 124, 138), (138, 124, 125, 139), (139, 125, 122, 136), (136, 122, 119, 133), (87, 112, 116, 91), (91, 116, 130, 105), (105, 130, 126, 101), (144, 140, 141, 145), (145, 141, 142, 146), (146, 142, 143, 147), (148, 145, 146, 149), (149, 146, 147, 150), (151, 148, 149, 152), (152, 149, 150, 153), (154, 158, 159, 155), (155, 159, 160, 156), (156, 160, 161, 157), (159, 162, 163, 160), (160, 163, 164, 161), (162, 165, 166, 163), (163, 166, 167, 164), (158, 144, 145, 159), (159, 145, 148, 162), (162, 148, 151, 165), (165, 151, 152, 166), (166, 152, 153, 167), (167, 153, 150, 164), (164, 150, 147, 161), (115, 140, 144, 119), (119, 144, 158, 133), (133, 158, 154, 129), (172, 168, 169, 173), (173, 169, 170, 174), (174, 170, 171, 175), (176, 173, 174, 177), (177, 174, 175, 178), (179, 176, 177, 180), (180, 177, 178, 181), (182, 186, 187, 183), (183, 187, 188, 184), (184, 188, 189, 185), (187, 190, 191, 188), (188, 191, 192, 189), (190, 193, 194, 191), (191, 194, 195, 192), (186, 172, 173, 187), (187, 173, 176, 190), (190, 176, 179, 193), (193, 179, 180, 194), (194, 180, 181, 195), (195, 181, 178, 192), (192, 178, 175, 189), (143, 168, 172, 147), (147, 172, 186, 161), (161, 186, 182, 157), (200, 196, 197, 201), (201, 197, 198, 202), (202, 198, 199, 203), (204, 201, 202, 205), (205, 202, 203, 206), (207, 204, 205, 208), (208, 205, 206, 209), (210, 214, 215, 211), (211, 215, 216, 212), (212, 216, 217, 213), (215, 218, 219, 216), (216, 219, 220, 217), (218, 221, 222, 219), (219, 222, 223, 220), (214, 200, 201, 215), (215, 201, 204, 218), (218, 204, 207, 221), (221, 207, 208, 222), (222, 208, 209, 223), (223, 209, 206, 220), (220, 206, 203, 217), (171, 196, 200, 175), (175, 200, 214, 189), (189, 214, 210, 185), (228, 224, 225, 229), (229, 225, 226, 230), (230, 226, 227, 231), (232, 229, 230, 233), (233, 230, 231, 234), (235, 232, 233, 236), (236, 233, 234, 237), (238, 242, 243, 239), (239, 243, 244, 240), (240, 244, 245, 241), (243, 246, 247, 244), (244, 247, 248, 245), (246, 249, 250, 247), (247, 250, 251, 248), (242, 228, 229, 243), (243, 229, 232, 246), (246, 232, 235, 249), (249, 235, 236, 250), (250, 236, 237, 251), (251, 237, 234, 248), (248, 234, 231, 245), (199, 224, 228, 203), (203, 228, 242, 217), (217, 242, 238, 213), (256, 252, 253, 257), (257, 253, 254, 258), (258, 254, 255, 259), (260, 257, 258, 261), (261, 258, 259, 262), (263, 260, 261, 264), (264, 261, 262, 265), (266, 270, 271, 267), (267, 271, 272, 268), (268, 272, 273, 269), (271, 274, 275, 272), (272, 275, 276, 273), (274, 277, 278, 275), (275, 278, 279, 276), (270, 256, 257, 271), (271, 257, 260, 274), (274, 260, 263, 277), (277, 263, 264, 278), (278, 264, 265, 279), (279, 265, 262, 276), (276, 262, 259, 273), (227, 252, 256, 231), (231, 256, 270, 245), (245, 270, 266, 241), (284, 280, 281, 285), (285, 281, 282, 286), (286, 282, 283, 287), (288, 285, 286, 289), (289, 286, 287, 290), (291, 288, 289, 292), (292, 289, 290, 293), (294, 298, 299, 295), (295, 299, 300, 296), (296, 300, 301, 297), (299, 302, 303, 300), (300, 303, 304, 301), (302, 305, 306, 303), (303, 306, 307, 304), (298, 284, 285, 299), (299, 285, 288, 302), (302, 288, 291, 305), (305, 291, 292, 306), (306, 292, 293, 307), (307, 293, 290, 304), (304, 290, 287, 301), (255, 280, 284, 259), (259, 284, 298, 273), (273, 298, 294, 269), (312, 308, 309, 313), (313, 309, 310, 314), (314, 310, 311, 315), (316, 313, 314, 317), (317, 314, 315, 318), (319, 316, 317, 320), (320, 317, 318, 321), (322, 326, 327, 323), (323, 327, 328, 324), (324, 328, 329, 325), (327, 330, 331, 328), (328, 331, 332, 329), (330, 333, 334, 331), (331, 334, 335, 332), (326, 312, 313, 327), (327, 313, 316, 330), (330, 316, 319, 333), (333, 319, 320, 334), (334, 320, 321, 335), (335, 321, 318, 332), (332, 318, 315, 329), (283, 308, 312, 287), (287, 312, 326, 301), (301, 326, 322, 297), (311, 0, 4, 315), (315, 4, 18, 329), (329, 18, 14, 325)])
me_gear_004.polygons.foreach_set('use_smooth', [True] * 288)
me_gear_004.materials.append(mat_material_001)
me_gear_004.use_remesh_preserve_volume = False
me_gear_004.use_remesh_preserve_attributes = False
me_gear_004.use_mirror_vertex_groups = False
me_gear_004.update()
me_cylinder = bpy.data.meshes.new('Cylinder')
me_cylinder.from_pydata([(-4.107, 1.179, 2.441e-08), (4.107, 1.179, -1.161e-07), (-4.107, 1.156, -0.2299), (4.107, 1.156, -0.2299), (-4.107, 1.089, -0.451), (4.107, 1.089, -0.451), (-4.107, 0.98, -0.6548), (4.107, 0.98, -0.6548), (-4.107, 0.8334, -0.8334), (4.107, 0.8334, -0.8334), (-4.107, 0.6548, -0.98), (4.107, 0.6548, -0.98), (-4.107, 0.4511, -1.089), (4.107, 0.4511, -1.089), (-4.107, 0.2299, -1.156), (4.107, 0.2299, -1.156), (-4.107, 2.514e-06, -1.179), (4.107, 2.514e-06, -1.179), (-4.107, -0.2299, -1.156), (4.107, -0.2299, -1.156), (-4.107, -0.451, -1.089), (4.107, -0.451, -1.089), (-4.107, -0.6548, -0.98), (4.107, -0.6548, -0.98), (-4.107, -0.8334, -0.8334), (4.107, -0.8334, -0.8334), (-4.107, -0.98, -0.6548), (4.107, -0.98, -0.6548), (-4.107, -1.089, -0.451), (4.107, -1.089, -0.451), (-4.107, -1.156, -0.2299), (4.107, -1.156, -0.2299), (-4.107, -1.179, 4.459e-07), (4.107, -1.179, 3.054e-07), (-4.107, -1.156, 0.2299), (4.107, -1.156, 0.2299), (-4.107, -1.089, 0.4511), (4.107, -1.089, 0.451), (-4.107, -0.98, 0.6548), (4.107, -0.98, 0.6548), (-4.107, -0.8334, 0.8334), (4.107, -0.8334, 0.8334), (-4.107, -0.6548, 0.98), (4.107, -0.6548, 0.98), (-4.107, -0.451, 1.089), (4.107, -0.451, 1.089), (-4.107, -0.2299, 1.156), (4.107, -0.2299, 1.156), (-4.107, 3.563e-06, 1.179), (4.107, 3.563e-06, 1.179), (-4.107, 0.2299, 1.156), (4.107, 0.2299, 1.156), (-4.107, 0.4511, 1.089), (4.107, 0.4511, 1.089), (-4.107, 0.6548, 0.98), (4.107, 0.6548, 0.98), (-4.107, 0.8334, 0.8334), (4.107, 0.8334, 0.8334), (-4.107, 0.98, 0.6548), (4.107, 0.98, 0.6548), (-4.107, 1.089, 0.451), (4.107, 1.089, 0.451), (-4.107, 1.156, 0.2299), (4.107, 1.156, 0.2299)], [], [(0, 1, 3, 2), (2, 3, 5, 4), (4, 5, 7, 6), (6, 7, 9, 8), (8, 9, 11, 10), (10, 11, 13, 12), (12, 13, 15, 14), (14, 15, 17, 16), (16, 17, 19, 18), (18, 19, 21, 20), (20, 21, 23, 22), (22, 23, 25, 24), (24, 25, 27, 26), (26, 27, 29, 28), (28, 29, 31, 30), (30, 31, 33, 32), (32, 33, 35, 34), (34, 35, 37, 36), (36, 37, 39, 38), (38, 39, 41, 40), (40, 41, 43, 42), (42, 43, 45, 44), (44, 45, 47, 46), (46, 47, 49, 48), (48, 49, 51, 50), (50, 51, 53, 52), (52, 53, 55, 54), (54, 55, 57, 56), (56, 57, 59, 58), (58, 59, 61, 60), (3, 1, 63, 61, 59, 57, 55, 53, 51, 49, 47, 45, 43, 41, 39, 37, 35, 33, 31, 29, 27, 25, 23, 21, 19, 17, 15, 13, 11, 9, 7, 5), (60, 61, 63, 62), (62, 63, 1, 0), (0, 2, 4, 6, 8, 10, 12, 14, 16, 18, 20, 22, 24, 26, 28, 30, 32, 34, 36, 38, 40, 42, 44, 46, 48, 50, 52, 54, 56, 58, 60, 62)])
me_cylinder.polygons.foreach_set('use_smooth', [True] * 34)
me_cylinder.materials.append(mat_material_002)
me_cylinder.use_remesh_preserve_volume = False
me_cylinder.use_remesh_preserve_attributes = False
me_cylinder.use_mirror_vertex_groups = False
me_cylinder.update()
me_gear_003 = bpy.data.meshes.new('Gear.003')
me_gear_003.from_pydata([(-0.4342, 8.941e-07, -1.151), (-0.4342, 0.1503, -1.142), (-0.4342, 0.298, -1.112), (-0.4342, 0.4406, -1.064), (-0.4342, 8.941e-07, -1.812), (-0.4342, 0.2365, -1.796), (-0.4342, 0.469, -1.75), (-0.4342, 0.6934, -1.674), (-0.4342, 0.2464, -1.871), (-0.4342, 0.4885, -1.823), (-0.4342, 0.7223, -1.744), (-0.4342, 0.3112, -1.996), (-0.4342, 0.5227, -1.951), (-0.4342, 0.7282, -1.884), (0.4342, 8.941e-07, -1.151), (0.4342, 0.1503, -1.142), (0.4342, 0.298, -1.112), (0.4342, 0.4406, -1.064), (0.4342, 8.941e-07, -1.812), (0.4342, 0.2365, -1.796), (0.4342, 0.469, -1.75), (0.4342, 0.6934, -1.674), (0.4342, 0.2464, -1.871), (0.4342, 0.4885, -1.823), (0.4342, 0.7223, -1.744), (0.4342, 0.3112, -1.996), (0.4342, 0.5227, -1.951), (0.4342, 0.7282, -1.884), (-0.4342, 0.5757, -0.9971), (-0.4342, 0.7009, -0.9134), (-0.4342, 0.8141, -0.8141), (-0.4342, 0.9134, -0.7009), (-0.4342, 0.906, -1.569), (-0.4342, 1.103, -1.438), (-0.4342, 1.281, -1.281), (-0.4342, 1.438, -1.103), (-0.4342, 1.149, -1.497), (-0.4342, 1.335, -1.335), (-0.4342, 1.497, -1.149), (-0.4342, 1.267, -1.573), (-0.4342, 1.428, -1.428), (-0.4342, 1.573, -1.267), (0.4342, 0.5757, -0.9971), (0.4342, 0.7009, -0.9134), (0.4342, 0.8141, -0.8141), (0.4342, 0.9134, -0.7009), (0.4342, 0.906, -1.569), (0.4342, 1.103, -1.438), (0.4342, 1.281, -1.281), (0.4342, 1.438, -1.103), (0.4342, 1.149, -1.497), (0.4342, 1.335, -1.335), (0.4342, 1.497, -1.149), (0.4342, 1.267, -1.573), (0.4342, 1.428, -1.428), (0.4342, 1.573, -1.267), (-0.4342, 0.9971, -0.5757), (-0.4342, 1.064, -0.4406), (-0.4342, 1.112, -0.298), (-0.4342, 1.142, -0.1503), (-0.4342, 1.569, -0.906), (-0.4342, 1.674, -0.6934), (-0.4342, 1.75, -0.469), (-0.4342, 1.796, -0.2365), (-0.4342, 1.744, -0.7223), (-0.4342, 1.823, -0.4885), (-0.4342, 1.871, -0.2464), (-0.4342, 1.884, -0.7282), (-0.4342, 1.951, -0.5227), (-0.4342, 1.996, -0.3112), (0.4342, 0.9971, -0.5757), (0.4342, 1.064, -0.4406), (0.4342, 1.112, -0.298), (0.4342, 1.142, -0.1503), (0.4342, 1.569, -0.906), (0.4342, 1.674, -0.6934), (0.4342, 1.75, -0.469), (0.4342, 1.796, -0.2365), (0.4342, 1.744, -0.7223), (0.4342, 1.823, -0.4885), (0.4342, 1.871, -0.2464), (0.4342, 1.884, -0.7282), (0.4342, 1.951, -0.5227), (0.4342, 1.996, -0.3112), (-0.4342, 1.151, 7.451e-08), (-0.4342, 1.142, 0.1503), (-0.4342, 1.112, 0.298), (-0.4342, 1.064, 0.4406), (-0.4342, 1.812, 7.451e-08), (-0.4342, 1.796, 0.2365), (-0.4342, 1.75, 0.469), (-0.4342, 1.674, 0.6934), (-0.4342, 1.871, 0.2464), (-0.4342, 1.823, 0.4885), (-0.4342, 1.744, 0.7223), (-0.4342, 1.996, 0.3112), (-0.4342, 1.951, 0.5227), (-0.4342, 1.884, 0.7282), (0.4342, 1.151, 7.451e-08), (0.4342, 1.142, 0.1503), (0.4342, 1.112, 0.298), (0.4342, 1.064, 0.4406), (0.4342, 1.812, 7.451e-08), (0.4342, 1.796, 0.2365), (0.4342, 1.75, 0.469), (0.4342, 1.674, 0.6934), (0.4342, 1.871, 0.2464), (0.4342, 1.823, 0.4885), (0.4342, 1.744, 0.7223), (0.4342, 1.996, 0.3112), (0.4342, 1.951, 0.5227), (0.4342, 1.884, 0.7282), (-0.4342, 0.9971, 0.5757), (-0.4342, 0.9134, 0.7009), (-0.4342, 0.8141, 0.8141), (-0.4342, 0.7009, 0.9134), (-0.4342, 1.569, 0.906), (-0.4342, 1.438, 1.103), (-0.4342, 1.281, 1.281), (-0.4342, 1.103, 1.438), (-0.4342, 1.497, 1.149), (-0.4342, 1.335, 1.335), (-0.4342, 1.149, 1.497), (-0.4342, 1.573, 1.267), (-0.4342, 1.428, 1.428), (-0.4342, 1.267, 1.573), (0.4342, 0.9971, 0.5757), (0.4342, 0.9134, 0.7009), (0.4342, 0.8141, 0.8141), (0.4342, 0.7009, 0.9134), (0.4342, 1.569, 0.906), (0.4342, 1.438, 1.103), (0.4342, 1.281, 1.281), (0.4342, 1.103, 1.438), (0.4342, 1.497, 1.149), (0.4342, 1.335, 1.335), (0.4342, 1.149, 1.497), (0.4342, 1.573, 1.267), (0.4342, 1.428, 1.428), (0.4342, 1.267, 1.573), (-0.4342, 0.5757, 0.9971), (-0.4342, 0.4406, 1.064), (-0.4342, 0.298, 1.112), (-0.4342, 0.1503, 1.142), (-0.4342, 0.906, 1.569), (-0.4342, 0.6934, 1.674), (-0.4342, 0.469, 1.75), (-0.4342, 0.2365, 1.796), (-0.4342, 0.7223, 1.744), (-0.4342, 0.4885, 1.823), (-0.4342, 0.2464, 1.871), (-0.4342, 0.7282, 1.884), (-0.4342, 0.5227, 1.951), (-0.4342, 0.3112, 1.996), (0.4342, 0.5757, 0.9971), (0.4342, 0.4406, 1.064), (0.4342, 0.298, 1.112), (0.4342, 0.1503, 1.142), (0.4342, 0.906, 1.569), (0.4342, 0.6934, 1.674), (0.4342, 0.469, 1.75), (0.4342, 0.2365, 1.796), (0.4342, 0.7223, 1.744), (0.4342, 0.4885, 1.823), (0.4342, 0.2464, 1.871), (0.4342, 0.7282, 1.884), (0.4342, 0.5227, 1.951), (0.4342, 0.3112, 1.996), (-0.4342, 8.941e-07, 1.151), (-0.4342, -0.1503, 1.142), (-0.4342, -0.298, 1.112), (-0.4342, -0.4406, 1.064), (-0.4342, 8.941e-07, 1.812), (-0.4342, -0.2365, 1.796), (-0.4342, -0.469, 1.75), (-0.4342, -0.6934, 1.674), (-0.4342, -0.2464, 1.871), (-0.4342, -0.4885, 1.823), (-0.4342, -0.7223, 1.744), (-0.4342, -0.3112, 1.996), (-0.4342, -0.5227, 1.951), (-0.4342, -0.7282, 1.884), (0.4342, 8.941e-07, 1.151), (0.4342, -0.1503, 1.142), (0.4342, -0.298, 1.112), (0.4342, -0.4406, 1.064), (0.4342, 8.941e-07, 1.812), (0.4342, -0.2365, 1.796), (0.4342, -0.469, 1.75), (0.4342, -0.6934, 1.674), (0.4342, -0.2464, 1.871), (0.4342, -0.4885, 1.823), (0.4342, -0.7223, 1.744), (0.4342, -0.3112, 1.996), (0.4342, -0.5227, 1.951), (0.4342, -0.7282, 1.884), (-0.4342, -0.5757, 0.9971), (-0.4342, -0.7009, 0.9134), (-0.4342, -0.8141, 0.8141), (-0.4342, -0.9134, 0.7009), (-0.4342, -0.906, 1.569), (-0.4342, -1.103, 1.438), (-0.4342, -1.281, 1.281), (-0.4342, -1.438, 1.103), (-0.4342, -1.149, 1.497), (-0.4342, -1.335, 1.335), (-0.4342, -1.497, 1.149), (-0.4342, -1.267, 1.573), (-0.4342, -1.428, 1.428), (-0.4342, -1.573, 1.267), (0.4342, -0.5757, 0.9971), (0.4342, -0.7009, 0.9134), (0.4342, -0.8141, 0.8141), (0.4342, -0.9134, 0.7009), (0.4342, -0.906, 1.569), (0.4342, -1.103, 1.438), (0.4342, -1.281, 1.281), (0.4342, -1.438, 1.103), (0.4342, -1.149, 1.497), (0.4342, -1.335, 1.335), (0.4342, -1.497, 1.149), (0.4342, -1.267, 1.573), (0.4342, -1.428, 1.428), (0.4342, -1.573, 1.267), (-0.4342, -0.9971, 0.5757), (-0.4342, -1.064, 0.4406), (-0.4342, -1.112, 0.298), (-0.4342, -1.142, 0.1503), (-0.4342, -1.569, 0.906), (-0.4342, -1.674, 0.6934), (-0.4342, -1.75, 0.469), (-0.4342, -1.796, 0.2365), (-0.4342, -1.744, 0.7223), (-0.4342, -1.823, 0.4885), (-0.4342, -1.871, 0.2464), (-0.4342, -1.884, 0.7282), (-0.4342, -1.951, 0.5227), (-0.4342, -1.996, 0.3112), (0.4342, -0.9971, 0.5757), (0.4342, -1.064, 0.4406), (0.4342, -1.112, 0.298), (0.4342, -1.142, 0.1503), (0.4342, -1.569, 0.906), (0.4342, -1.674, 0.6934), (0.4342, -1.75, 0.469), (0.4342, -1.796, 0.2365), (0.4342, -1.744, 0.7223), (0.4342, -1.823, 0.4885), (0.4342, -1.871, 0.2464), (0.4342, -1.884, 0.7282), (0.4342, -1.951, 0.5227), (0.4342, -1.996, 0.3112), (-0.4342, -1.151, 7.451e-08), (-0.4342, -1.142, -0.1503), (-0.4342, -1.112, -0.298), (-0.4342, -1.064, -0.4406), (-0.4342, -1.812, 7.451e-08), (-0.4342, -1.796, -0.2365), (-0.4342, -1.75, -0.469), (-0.4342, -1.674, -0.6934), (-0.4342, -1.871, -0.2464), (-0.4342, -1.823, -0.4885), (-0.4342, -1.744, -0.7223), (-0.4342, -1.996, -0.3112), (-0.4342, -1.951, -0.5227), (-0.4342, -1.884, -0.7282), (0.4342, -1.151, 7.451e-08), (0.4342, -1.142, -0.1503), (0.4342, -1.112, -0.298), (0.4342, -1.064, -0.4406), (0.4342, -1.812, 7.451e-08), (0.4342, -1.796, -0.2365), (0.4342, -1.75, -0.469), (0.4342, -1.674, -0.6934), (0.4342, -1.871, -0.2464), (0.4342, -1.823, -0.4885), (0.4342, -1.744, -0.7223), (0.4342, -1.996, -0.3112), (0.4342, -1.951, -0.5227), (0.4342, -1.884, -0.7282), (-0.4342, -0.9971, -0.5757), (-0.4342, -0.9134, -0.7009), (-0.4342, -0.8141, -0.8141), (-0.4342, -0.7009, -0.9134), (-0.4342, -1.569, -0.906), (-0.4342, -1.438, -1.103), (-0.4342, -1.281, -1.281), (-0.4342, -1.103, -1.438), (-0.4342, -1.497, -1.149), (-0.4342, -1.335, -1.335), (-0.4342, -1.149, -1.497), (-0.4342, -1.573, -1.267), (-0.4342, -1.428, -1.428), (-0.4342, -1.267, -1.573), (0.4342, -0.9971, -0.5757), (0.4342, -0.9134, -0.7009), (0.4342, -0.8141, -0.8141), (0.4342, -0.7009, -0.9134), (0.4342, -1.569, -0.906), (0.4342, -1.438, -1.103), (0.4342, -1.281, -1.281), (0.4342, -1.103, -1.438), (0.4342, -1.497, -1.149), (0.4342, -1.335, -1.335), (0.4342, -1.149, -1.497), (0.4342, -1.573, -1.267), (0.4342, -1.428, -1.428), (0.4342, -1.267, -1.573), (-0.4342, -0.5757, -0.9971), (-0.4342, -0.4406, -1.064), (-0.4342, -0.298, -1.112), (-0.4342, -0.1503, -1.142), (-0.4342, -0.906, -1.569), (-0.4342, -0.6934, -1.674), (-0.4342, -0.469, -1.75), (-0.4342, -0.2365, -1.796), (-0.4342, -0.7223, -1.744), (-0.4342, -0.4885, -1.823), (-0.4342, -0.2464, -1.871), (-0.4342, -0.7282, -1.884), (-0.4342, -0.5227, -1.951), (-0.4342, -0.3112, -1.996), (0.4342, -0.5757, -0.9971), (0.4342, -0.4406, -1.064), (0.4342, -0.298, -1.112), (0.4342, -0.1503, -1.142), (0.4342, -0.906, -1.569), (0.4342, -0.6934, -1.674), (0.4342, -0.469, -1.75), (0.4342, -0.2365, -1.796), (0.4342, -0.7223, -1.744), (0.4342, -0.4885, -1.823), (0.4342, -0.2464, -1.871), (0.4342, -0.7282, -1.884), (0.4342, -0.5227, -1.951), (0.4342, -0.3112, -1.996)], [], [(4, 0, 1, 5), (5, 1, 2, 6), (6, 2, 3, 7), (8, 5, 6, 9), (9, 6, 7, 10), (11, 8, 9, 12), (12, 9, 10, 13), (14, 18, 19, 15), (15, 19, 20, 16), (16, 20, 21, 17), (19, 22, 23, 20), (20, 23, 24, 21), (22, 25, 26, 23), (23, 26, 27, 24), (18, 4, 5, 19), (19, 5, 8, 22), (22, 8, 11, 25), (25, 11, 12, 26), (26, 12, 13, 27), (27, 13, 10, 24), (24, 10, 7, 21), (32, 28, 29, 33), (33, 29, 30, 34), (34, 30, 31, 35), (36, 33, 34, 37), (37, 34, 35, 38), (39, 36, 37, 40), (40, 37, 38, 41), (42, 46, 47, 43), (43, 47, 48, 44), (44, 48, 49, 45), (47, 50, 51, 48), (48, 51, 52, 49), (50, 53, 54, 51), (51, 54, 55, 52), (46, 32, 33, 47), (47, 33, 36, 50), (50, 36, 39, 53), (53, 39, 40, 54), (54, 40, 41, 55), (55, 41, 38, 52), (52, 38, 35, 49), (3, 28, 32, 7), (7, 32, 46, 21), (21, 46, 42, 17), (60, 56, 57, 61), (61, 57, 58, 62), (62, 58, 59, 63), (64, 61, 62, 65), (65, 62, 63, 66), (67, 64, 65, 68), (68, 65, 66, 69), (70, 74, 75, 71), (71, 75, 76, 72), (72, 76, 77, 73), (75, 78, 79, 76), (76, 79, 80, 77), (78, 81, 82, 79), (79, 82, 83, 80), (74, 60, 61, 75), (75, 61, 64, 78), (78, 64, 67, 81), (81, 67, 68, 82), (82, 68, 69, 83), (83, 69, 66, 80), (80, 66, 63, 77), (31, 56, 60, 35), (35, 60, 74, 49), (49, 74, 70, 45), (88, 84, 85, 89), (89, 85, 86, 90), (90, 86, 87, 91), (92, 89, 90, 93), (93, 90, 91, 94), (95, 92, 93, 96), (96, 93, 94, 97), (98, 102, 103, 99), (99, 103, 104, 100), (100, 104, 105, 101), (103, 106, 107, 104), (104, 107, 108, 105), (106, 109, 110, 107), (107, 110, 111, 108), (102, 88, 89, 103), (103, 89, 92, 106), (106, 92, 95, 109), (109, 95, 96, 110), (110, 96, 97, 111), (111, 97, 94, 108), (108, 94, 91, 105), (59, 84, 88, 63), (63, 88, 102, 77), (77, 102, 98, 73), (116, 112, 113, 117), (117, 113, 114, 118), (118, 114, 115, 119), (120, 117, 118, 121), (121, 118, 119, 122), (123, 120, 121, 124), (124, 121, 122, 125), (126, 130, 131, 127), (127, 131, 132, 128), (128, 132, 133, 129), (131, 134, 135, 132), (132, 135, 136, 133), (134, 137, 138, 135), (135, 138, 139, 136), (130, 116, 117, 131), (131, 117, 120, 134), (134, 120, 123, 137), (137, 123, 124, 138), (138, 124, 125, 139), (139, 125, 122, 136), (136, 122, 119, 133), (87, 112, 116, 91), (91, 116, 130, 105), (105, 130, 126, 101), (144, 140, 141, 145), (145, 141, 142, 146), (146, 142, 143, 147), (148, 145, 146, 149), (149, 146, 147, 150), (151, 148, 149, 152), (152, 149, 150, 153), (154, 158, 159, 155), (155, 159, 160, 156), (156, 160, 161, 157), (159, 162, 163, 160), (160, 163, 164, 161), (162, 165, 166, 163), (163, 166, 167, 164), (158, 144, 145, 159), (159, 145, 148, 162), (162, 148, 151, 165), (165, 151, 152, 166), (166, 152, 153, 167), (167, 153, 150, 164), (164, 150, 147, 161), (115, 140, 144, 119), (119, 144, 158, 133), (133, 158, 154, 129), (172, 168, 169, 173), (173, 169, 170, 174), (174, 170, 171, 175), (176, 173, 174, 177), (177, 174, 175, 178), (179, 176, 177, 180), (180, 177, 178, 181), (182, 186, 187, 183), (183, 187, 188, 184), (184, 188, 189, 185), (187, 190, 191, 188), (188, 191, 192, 189), (190, 193, 194, 191), (191, 194, 195, 192), (186, 172, 173, 187), (187, 173, 176, 190), (190, 176, 179, 193), (193, 179, 180, 194), (194, 180, 181, 195), (195, 181, 178, 192), (192, 178, 175, 189), (143, 168, 172, 147), (147, 172, 186, 161), (161, 186, 182, 157), (200, 196, 197, 201), (201, 197, 198, 202), (202, 198, 199, 203), (204, 201, 202, 205), (205, 202, 203, 206), (207, 204, 205, 208), (208, 205, 206, 209), (210, 214, 215, 211), (211, 215, 216, 212), (212, 216, 217, 213), (215, 218, 219, 216), (216, 219, 220, 217), (218, 221, 222, 219), (219, 222, 223, 220), (214, 200, 201, 215), (215, 201, 204, 218), (218, 204, 207, 221), (221, 207, 208, 222), (222, 208, 209, 223), (223, 209, 206, 220), (220, 206, 203, 217), (171, 196, 200, 175), (175, 200, 214, 189), (189, 214, 210, 185), (228, 224, 225, 229), (229, 225, 226, 230), (230, 226, 227, 231), (232, 229, 230, 233), (233, 230, 231, 234), (235, 232, 233, 236), (236, 233, 234, 237), (238, 242, 243, 239), (239, 243, 244, 240), (240, 244, 245, 241), (243, 246, 247, 244), (244, 247, 248, 245), (246, 249, 250, 247), (247, 250, 251, 248), (242, 228, 229, 243), (243, 229, 232, 246), (246, 232, 235, 249), (249, 235, 236, 250), (250, 236, 237, 251), (251, 237, 234, 248), (248, 234, 231, 245), (199, 224, 228, 203), (203, 228, 242, 217), (217, 242, 238, 213), (256, 252, 253, 257), (257, 253, 254, 258), (258, 254, 255, 259), (260, 257, 258, 261), (261, 258, 259, 262), (263, 260, 261, 264), (264, 261, 262, 265), (266, 270, 271, 267), (267, 271, 272, 268), (268, 272, 273, 269), (271, 274, 275, 272), (272, 275, 276, 273), (274, 277, 278, 275), (275, 278, 279, 276), (270, 256, 257, 271), (271, 257, 260, 274), (274, 260, 263, 277), (277, 263, 264, 278), (278, 264, 265, 279), (279, 265, 262, 276), (276, 262, 259, 273), (227, 252, 256, 231), (231, 256, 270, 245), (245, 270, 266, 241), (284, 280, 281, 285), (285, 281, 282, 286), (286, 282, 283, 287), (288, 285, 286, 289), (289, 286, 287, 290), (291, 288, 289, 292), (292, 289, 290, 293), (294, 298, 299, 295), (295, 299, 300, 296), (296, 300, 301, 297), (299, 302, 303, 300), (300, 303, 304, 301), (302, 305, 306, 303), (303, 306, 307, 304), (298, 284, 285, 299), (299, 285, 288, 302), (302, 288, 291, 305), (305, 291, 292, 306), (306, 292, 293, 307), (307, 293, 290, 304), (304, 290, 287, 301), (255, 280, 284, 259), (259, 284, 298, 273), (273, 298, 294, 269), (312, 308, 309, 313), (313, 309, 310, 314), (314, 310, 311, 315), (316, 313, 314, 317), (317, 314, 315, 318), (319, 316, 317, 320), (320, 317, 318, 321), (322, 326, 327, 323), (323, 327, 328, 324), (324, 328, 329, 325), (327, 330, 331, 328), (328, 331, 332, 329), (330, 333, 334, 331), (331, 334, 335, 332), (326, 312, 313, 327), (327, 313, 316, 330), (330, 316, 319, 333), (333, 319, 320, 334), (334, 320, 321, 335), (335, 321, 318, 332), (332, 318, 315, 329), (283, 308, 312, 287), (287, 312, 326, 301), (301, 326, 322, 297), (311, 0, 4, 315), (315, 4, 18, 329), (329, 18, 14, 325)])
me_gear_003.polygons.foreach_set('use_smooth', [True] * 288)
me_gear_003.materials.append(mat_material_001)
me_gear_003.use_remesh_preserve_volume = False
me_gear_003.use_remesh_preserve_attributes = False
me_gear_003.use_mirror_vertex_groups = False
me_gear_003.update()
me_gear_002 = bpy.data.meshes.new('Gear.002')
me_gear_002.from_pydata([(-0.4342, 8.941e-07, -1.151), (-0.4342, 0.1503, -1.142), (-0.4342, 0.298, -1.112), (-0.4342, 0.4406, -1.064), (-0.4342, 8.941e-07, -1.812), (-0.4342, 0.2365, -1.796), (-0.4342, 0.469, -1.75), (-0.4342, 0.6934, -1.674), (-0.4342, 0.2464, -1.871), (-0.4342, 0.4885, -1.823), (-0.4342, 0.7223, -1.744), (-0.4342, 0.3112, -1.996), (-0.4342, 0.5227, -1.951), (-0.4342, 0.7282, -1.884), (0.4342, 8.941e-07, -1.151), (0.4342, 0.1503, -1.142), (0.4342, 0.298, -1.112), (0.4342, 0.4406, -1.064), (0.4342, 8.941e-07, -1.812), (0.4342, 0.2365, -1.796), (0.4342, 0.469, -1.75), (0.4342, 0.6934, -1.674), (0.4342, 0.2464, -1.871), (0.4342, 0.4885, -1.823), (0.4342, 0.7223, -1.744), (0.4342, 0.3112, -1.996), (0.4342, 0.5227, -1.951), (0.4342, 0.7282, -1.884), (-0.4342, 0.5757, -0.9971), (-0.4342, 0.7009, -0.9134), (-0.4342, 0.8141, -0.8141), (-0.4342, 0.9134, -0.7009), (-0.4342, 0.906, -1.569), (-0.4342, 1.103, -1.438), (-0.4342, 1.281, -1.281), (-0.4342, 1.438, -1.103), (-0.4342, 1.149, -1.497), (-0.4342, 1.335, -1.335), (-0.4342, 1.497, -1.149), (-0.4342, 1.267, -1.573), (-0.4342, 1.428, -1.428), (-0.4342, 1.573, -1.267), (0.4342, 0.5757, -0.9971), (0.4342, 0.7009, -0.9134), (0.4342, 0.8141, -0.8141), (0.4342, 0.9134, -0.7009), (0.4342, 0.906, -1.569), (0.4342, 1.103, -1.438), (0.4342, 1.281, -1.281), (0.4342, 1.438, -1.103), (0.4342, 1.149, -1.497), (0.4342, 1.335, -1.335), (0.4342, 1.497, -1.149), (0.4342, 1.267, -1.573), (0.4342, 1.428, -1.428), (0.4342, 1.573, -1.267), (-0.4342, 0.9971, -0.5757), (-0.4342, 1.064, -0.4406), (-0.4342, 1.112, -0.298), (-0.4342, 1.142, -0.1503), (-0.4342, 1.569, -0.906), (-0.4342, 1.674, -0.6934), (-0.4342, 1.75, -0.469), (-0.4342, 1.796, -0.2365), (-0.4342, 1.744, -0.7223), (-0.4342, 1.823, -0.4885), (-0.4342, 1.871, -0.2464), (-0.4342, 1.884, -0.7282), (-0.4342, 1.951, -0.5227), (-0.4342, 1.996, -0.3112), (0.4342, 0.9971, -0.5757), (0.4342, 1.064, -0.4406), (0.4342, 1.112, -0.298), (0.4342, 1.142, -0.1503), (0.4342, 1.569, -0.906), (0.4342, 1.674, -0.6934), (0.4342, 1.75, -0.469), (0.4342, 1.796, -0.2365), (0.4342, 1.744, -0.7223), (0.4342, 1.823, -0.4885), (0.4342, 1.871, -0.2464), (0.4342, 1.884, -0.7282), (0.4342, 1.951, -0.5227), (0.4342, 1.996, -0.3112), (-0.4342, 1.151, 7.451e-08), (-0.4342, 1.142, 0.1503), (-0.4342, 1.112, 0.298), (-0.4342, 1.064, 0.4406), (-0.4342, 1.812, 7.451e-08), (-0.4342, 1.796, 0.2365), (-0.4342, 1.75, 0.469), (-0.4342, 1.674, 0.6934), (-0.4342, 1.871, 0.2464), (-0.4342, 1.823, 0.4885), (-0.4342, 1.744, 0.7223), (-0.4342, 1.996, 0.3112), (-0.4342, 1.951, 0.5227), (-0.4342, 1.884, 0.7282), (0.4342, 1.151, 7.451e-08), (0.4342, 1.142, 0.1503), (0.4342, 1.112, 0.298), (0.4342, 1.064, 0.4406), (0.4342, 1.812, 7.451e-08), (0.4342, 1.796, 0.2365), (0.4342, 1.75, 0.469), (0.4342, 1.674, 0.6934), (0.4342, 1.871, 0.2464), (0.4342, 1.823, 0.4885), (0.4342, 1.744, 0.7223), (0.4342, 1.996, 0.3112), (0.4342, 1.951, 0.5227), (0.4342, 1.884, 0.7282), (-0.4342, 0.9971, 0.5757), (-0.4342, 0.9134, 0.7009), (-0.4342, 0.8141, 0.8141), (-0.4342, 0.7009, 0.9134), (-0.4342, 1.569, 0.906), (-0.4342, 1.438, 1.103), (-0.4342, 1.281, 1.281), (-0.4342, 1.103, 1.438), (-0.4342, 1.497, 1.149), (-0.4342, 1.335, 1.335), (-0.4342, 1.149, 1.497), (-0.4342, 1.573, 1.267), (-0.4342, 1.428, 1.428), (-0.4342, 1.267, 1.573), (0.4342, 0.9971, 0.5757), (0.4342, 0.9134, 0.7009), (0.4342, 0.8141, 0.8141), (0.4342, 0.7009, 0.9134), (0.4342, 1.569, 0.906), (0.4342, 1.438, 1.103), (0.4342, 1.281, 1.281), (0.4342, 1.103, 1.438), (0.4342, 1.497, 1.149), (0.4342, 1.335, 1.335), (0.4342, 1.149, 1.497), (0.4342, 1.573, 1.267), (0.4342, 1.428, 1.428), (0.4342, 1.267, 1.573), (-0.4342, 0.5757, 0.9971), (-0.4342, 0.4406, 1.064), (-0.4342, 0.298, 1.112), (-0.4342, 0.1503, 1.142), (-0.4342, 0.906, 1.569), (-0.4342, 0.6934, 1.674), (-0.4342, 0.469, 1.75), (-0.4342, 0.2365, 1.796), (-0.4342, 0.7223, 1.744), (-0.4342, 0.4885, 1.823), (-0.4342, 0.2464, 1.871), (-0.4342, 0.7282, 1.884), (-0.4342, 0.5227, 1.951), (-0.4342, 0.3112, 1.996), (0.4342, 0.5757, 0.9971), (0.4342, 0.4406, 1.064), (0.4342, 0.298, 1.112), (0.4342, 0.1503, 1.142), (0.4342, 0.906, 1.569), (0.4342, 0.6934, 1.674), (0.4342, 0.469, 1.75), (0.4342, 0.2365, 1.796), (0.4342, 0.7223, 1.744), (0.4342, 0.4885, 1.823), (0.4342, 0.2464, 1.871), (0.4342, 0.7282, 1.884), (0.4342, 0.5227, 1.951), (0.4342, 0.3112, 1.996), (-0.4342, 8.941e-07, 1.151), (-0.4342, -0.1503, 1.142), (-0.4342, -0.298, 1.112), (-0.4342, -0.4406, 1.064), (-0.4342, 8.941e-07, 1.812), (-0.4342, -0.2365, 1.796), (-0.4342, -0.469, 1.75), (-0.4342, -0.6934, 1.674), (-0.4342, -0.2464, 1.871), (-0.4342, -0.4885, 1.823), (-0.4342, -0.7223, 1.744), (-0.4342, -0.3112, 1.996), (-0.4342, -0.5227, 1.951), (-0.4342, -0.7282, 1.884), (0.4342, 8.941e-07, 1.151), (0.4342, -0.1503, 1.142), (0.4342, -0.298, 1.112), (0.4342, -0.4406, 1.064), (0.4342, 8.941e-07, 1.812), (0.4342, -0.2365, 1.796), (0.4342, -0.469, 1.75), (0.4342, -0.6934, 1.674), (0.4342, -0.2464, 1.871), (0.4342, -0.4885, 1.823), (0.4342, -0.7223, 1.744), (0.4342, -0.3112, 1.996), (0.4342, -0.5227, 1.951), (0.4342, -0.7282, 1.884), (-0.4342, -0.5757, 0.9971), (-0.4342, -0.7009, 0.9134), (-0.4342, -0.8141, 0.8141), (-0.4342, -0.9134, 0.7009), (-0.4342, -0.906, 1.569), (-0.4342, -1.103, 1.438), (-0.4342, -1.281, 1.281), (-0.4342, -1.438, 1.103), (-0.4342, -1.149, 1.497), (-0.4342, -1.335, 1.335), (-0.4342, -1.497, 1.149), (-0.4342, -1.267, 1.573), (-0.4342, -1.428, 1.428), (-0.4342, -1.573, 1.267), (0.4342, -0.5757, 0.9971), (0.4342, -0.7009, 0.9134), (0.4342, -0.8141, 0.8141), (0.4342, -0.9134, 0.7009), (0.4342, -0.906, 1.569), (0.4342, -1.103, 1.438), (0.4342, -1.281, 1.281), (0.4342, -1.438, 1.103), (0.4342, -1.149, 1.497), (0.4342, -1.335, 1.335), (0.4342, -1.497, 1.149), (0.4342, -1.267, 1.573), (0.4342, -1.428, 1.428), (0.4342, -1.573, 1.267), (-0.4342, -0.9971, 0.5757), (-0.4342, -1.064, 0.4406), (-0.4342, -1.112, 0.298), (-0.4342, -1.142, 0.1503), (-0.4342, -1.569, 0.906), (-0.4342, -1.674, 0.6934), (-0.4342, -1.75, 0.469), (-0.4342, -1.796, 0.2365), (-0.4342, -1.744, 0.7223), (-0.4342, -1.823, 0.4885), (-0.4342, -1.871, 0.2464), (-0.4342, -1.884, 0.7282), (-0.4342, -1.951, 0.5227), (-0.4342, -1.996, 0.3112), (0.4342, -0.9971, 0.5757), (0.4342, -1.064, 0.4406), (0.4342, -1.112, 0.298), (0.4342, -1.142, 0.1503), (0.4342, -1.569, 0.906), (0.4342, -1.674, 0.6934), (0.4342, -1.75, 0.469), (0.4342, -1.796, 0.2365), (0.4342, -1.744, 0.7223), (0.4342, -1.823, 0.4885), (0.4342, -1.871, 0.2464), (0.4342, -1.884, 0.7282), (0.4342, -1.951, 0.5227), (0.4342, -1.996, 0.3112), (-0.4342, -1.151, 7.451e-08), (-0.4342, -1.142, -0.1503), (-0.4342, -1.112, -0.298), (-0.4342, -1.064, -0.4406), (-0.4342, -1.812, 7.451e-08), (-0.4342, -1.796, -0.2365), (-0.4342, -1.75, -0.469), (-0.4342, -1.674, -0.6934), (-0.4342, -1.871, -0.2464), (-0.4342, -1.823, -0.4885), (-0.4342, -1.744, -0.7223), (-0.4342, -1.996, -0.3112), (-0.4342, -1.951, -0.5227), (-0.4342, -1.884, -0.7282), (0.4342, -1.151, 7.451e-08), (0.4342, -1.142, -0.1503), (0.4342, -1.112, -0.298), (0.4342, -1.064, -0.4406), (0.4342, -1.812, 7.451e-08), (0.4342, -1.796, -0.2365), (0.4342, -1.75, -0.469), (0.4342, -1.674, -0.6934), (0.4342, -1.871, -0.2464), (0.4342, -1.823, -0.4885), (0.4342, -1.744, -0.7223), (0.4342, -1.996, -0.3112), (0.4342, -1.951, -0.5227), (0.4342, -1.884, -0.7282), (-0.4342, -0.9971, -0.5757), (-0.4342, -0.9134, -0.7009), (-0.4342, -0.8141, -0.8141), (-0.4342, -0.7009, -0.9134), (-0.4342, -1.569, -0.906), (-0.4342, -1.438, -1.103), (-0.4342, -1.281, -1.281), (-0.4342, -1.103, -1.438), (-0.4342, -1.497, -1.149), (-0.4342, -1.335, -1.335), (-0.4342, -1.149, -1.497), (-0.4342, -1.573, -1.267), (-0.4342, -1.428, -1.428), (-0.4342, -1.267, -1.573), (0.4342, -0.9971, -0.5757), (0.4342, -0.9134, -0.7009), (0.4342, -0.8141, -0.8141), (0.4342, -0.7009, -0.9134), (0.4342, -1.569, -0.906), (0.4342, -1.438, -1.103), (0.4342, -1.281, -1.281), (0.4342, -1.103, -1.438), (0.4342, -1.497, -1.149), (0.4342, -1.335, -1.335), (0.4342, -1.149, -1.497), (0.4342, -1.573, -1.267), (0.4342, -1.428, -1.428), (0.4342, -1.267, -1.573), (-0.4342, -0.5757, -0.9971), (-0.4342, -0.4406, -1.064), (-0.4342, -0.298, -1.112), (-0.4342, -0.1503, -1.142), (-0.4342, -0.906, -1.569), (-0.4342, -0.6934, -1.674), (-0.4342, -0.469, -1.75), (-0.4342, -0.2365, -1.796), (-0.4342, -0.7223, -1.744), (-0.4342, -0.4885, -1.823), (-0.4342, -0.2464, -1.871), (-0.4342, -0.7282, -1.884), (-0.4342, -0.5227, -1.951), (-0.4342, -0.3112, -1.996), (0.4342, -0.5757, -0.9971), (0.4342, -0.4406, -1.064), (0.4342, -0.298, -1.112), (0.4342, -0.1503, -1.142), (0.4342, -0.906, -1.569), (0.4342, -0.6934, -1.674), (0.4342, -0.469, -1.75), (0.4342, -0.2365, -1.796), (0.4342, -0.7223, -1.744), (0.4342, -0.4885, -1.823), (0.4342, -0.2464, -1.871), (0.4342, -0.7282, -1.884), (0.4342, -0.5227, -1.951), (0.4342, -0.3112, -1.996)], [], [(4, 0, 1, 5), (5, 1, 2, 6), (6, 2, 3, 7), (8, 5, 6, 9), (9, 6, 7, 10), (11, 8, 9, 12), (12, 9, 10, 13), (14, 18, 19, 15), (15, 19, 20, 16), (16, 20, 21, 17), (19, 22, 23, 20), (20, 23, 24, 21), (22, 25, 26, 23), (23, 26, 27, 24), (18, 4, 5, 19), (19, 5, 8, 22), (22, 8, 11, 25), (25, 11, 12, 26), (26, 12, 13, 27), (27, 13, 10, 24), (24, 10, 7, 21), (32, 28, 29, 33), (33, 29, 30, 34), (34, 30, 31, 35), (36, 33, 34, 37), (37, 34, 35, 38), (39, 36, 37, 40), (40, 37, 38, 41), (42, 46, 47, 43), (43, 47, 48, 44), (44, 48, 49, 45), (47, 50, 51, 48), (48, 51, 52, 49), (50, 53, 54, 51), (51, 54, 55, 52), (46, 32, 33, 47), (47, 33, 36, 50), (50, 36, 39, 53), (53, 39, 40, 54), (54, 40, 41, 55), (55, 41, 38, 52), (52, 38, 35, 49), (3, 28, 32, 7), (7, 32, 46, 21), (21, 46, 42, 17), (60, 56, 57, 61), (61, 57, 58, 62), (62, 58, 59, 63), (64, 61, 62, 65), (65, 62, 63, 66), (67, 64, 65, 68), (68, 65, 66, 69), (70, 74, 75, 71), (71, 75, 76, 72), (72, 76, 77, 73), (75, 78, 79, 76), (76, 79, 80, 77), (78, 81, 82, 79), (79, 82, 83, 80), (74, 60, 61, 75), (75, 61, 64, 78), (78, 64, 67, 81), (81, 67, 68, 82), (82, 68, 69, 83), (83, 69, 66, 80), (80, 66, 63, 77), (31, 56, 60, 35), (35, 60, 74, 49), (49, 74, 70, 45), (88, 84, 85, 89), (89, 85, 86, 90), (90, 86, 87, 91), (92, 89, 90, 93), (93, 90, 91, 94), (95, 92, 93, 96), (96, 93, 94, 97), (98, 102, 103, 99), (99, 103, 104, 100), (100, 104, 105, 101), (103, 106, 107, 104), (104, 107, 108, 105), (106, 109, 110, 107), (107, 110, 111, 108), (102, 88, 89, 103), (103, 89, 92, 106), (106, 92, 95, 109), (109, 95, 96, 110), (110, 96, 97, 111), (111, 97, 94, 108), (108, 94, 91, 105), (59, 84, 88, 63), (63, 88, 102, 77), (77, 102, 98, 73), (116, 112, 113, 117), (117, 113, 114, 118), (118, 114, 115, 119), (120, 117, 118, 121), (121, 118, 119, 122), (123, 120, 121, 124), (124, 121, 122, 125), (126, 130, 131, 127), (127, 131, 132, 128), (128, 132, 133, 129), (131, 134, 135, 132), (132, 135, 136, 133), (134, 137, 138, 135), (135, 138, 139, 136), (130, 116, 117, 131), (131, 117, 120, 134), (134, 120, 123, 137), (137, 123, 124, 138), (138, 124, 125, 139), (139, 125, 122, 136), (136, 122, 119, 133), (87, 112, 116, 91), (91, 116, 130, 105), (105, 130, 126, 101), (144, 140, 141, 145), (145, 141, 142, 146), (146, 142, 143, 147), (148, 145, 146, 149), (149, 146, 147, 150), (151, 148, 149, 152), (152, 149, 150, 153), (154, 158, 159, 155), (155, 159, 160, 156), (156, 160, 161, 157), (159, 162, 163, 160), (160, 163, 164, 161), (162, 165, 166, 163), (163, 166, 167, 164), (158, 144, 145, 159), (159, 145, 148, 162), (162, 148, 151, 165), (165, 151, 152, 166), (166, 152, 153, 167), (167, 153, 150, 164), (164, 150, 147, 161), (115, 140, 144, 119), (119, 144, 158, 133), (133, 158, 154, 129), (172, 168, 169, 173), (173, 169, 170, 174), (174, 170, 171, 175), (176, 173, 174, 177), (177, 174, 175, 178), (179, 176, 177, 180), (180, 177, 178, 181), (182, 186, 187, 183), (183, 187, 188, 184), (184, 188, 189, 185), (187, 190, 191, 188), (188, 191, 192, 189), (190, 193, 194, 191), (191, 194, 195, 192), (186, 172, 173, 187), (187, 173, 176, 190), (190, 176, 179, 193), (193, 179, 180, 194), (194, 180, 181, 195), (195, 181, 178, 192), (192, 178, 175, 189), (143, 168, 172, 147), (147, 172, 186, 161), (161, 186, 182, 157), (200, 196, 197, 201), (201, 197, 198, 202), (202, 198, 199, 203), (204, 201, 202, 205), (205, 202, 203, 206), (207, 204, 205, 208), (208, 205, 206, 209), (210, 214, 215, 211), (211, 215, 216, 212), (212, 216, 217, 213), (215, 218, 219, 216), (216, 219, 220, 217), (218, 221, 222, 219), (219, 222, 223, 220), (214, 200, 201, 215), (215, 201, 204, 218), (218, 204, 207, 221), (221, 207, 208, 222), (222, 208, 209, 223), (223, 209, 206, 220), (220, 206, 203, 217), (171, 196, 200, 175), (175, 200, 214, 189), (189, 214, 210, 185), (228, 224, 225, 229), (229, 225, 226, 230), (230, 226, 227, 231), (232, 229, 230, 233), (233, 230, 231, 234), (235, 232, 233, 236), (236, 233, 234, 237), (238, 242, 243, 239), (239, 243, 244, 240), (240, 244, 245, 241), (243, 246, 247, 244), (244, 247, 248, 245), (246, 249, 250, 247), (247, 250, 251, 248), (242, 228, 229, 243), (243, 229, 232, 246), (246, 232, 235, 249), (249, 235, 236, 250), (250, 236, 237, 251), (251, 237, 234, 248), (248, 234, 231, 245), (199, 224, 228, 203), (203, 228, 242, 217), (217, 242, 238, 213), (256, 252, 253, 257), (257, 253, 254, 258), (258, 254, 255, 259), (260, 257, 258, 261), (261, 258, 259, 262), (263, 260, 261, 264), (264, 261, 262, 265), (266, 270, 271, 267), (267, 271, 272, 268), (268, 272, 273, 269), (271, 274, 275, 272), (272, 275, 276, 273), (274, 277, 278, 275), (275, 278, 279, 276), (270, 256, 257, 271), (271, 257, 260, 274), (274, 260, 263, 277), (277, 263, 264, 278), (278, 264, 265, 279), (279, 265, 262, 276), (276, 262, 259, 273), (227, 252, 256, 231), (231, 256, 270, 245), (245, 270, 266, 241), (284, 280, 281, 285), (285, 281, 282, 286), (286, 282, 283, 287), (288, 285, 286, 289), (289, 286, 287, 290), (291, 288, 289, 292), (292, 289, 290, 293), (294, 298, 299, 295), (295, 299, 300, 296), (296, 300, 301, 297), (299, 302, 303, 300), (300, 303, 304, 301), (302, 305, 306, 303), (303, 306, 307, 304), (298, 284, 285, 299), (299, 285, 288, 302), (302, 288, 291, 305), (305, 291, 292, 306), (306, 292, 293, 307), (307, 293, 290, 304), (304, 290, 287, 301), (255, 280, 284, 259), (259, 284, 298, 273), (273, 298, 294, 269), (312, 308, 309, 313), (313, 309, 310, 314), (314, 310, 311, 315), (316, 313, 314, 317), (317, 314, 315, 318), (319, 316, 317, 320), (320, 317, 318, 321), (322, 326, 327, 323), (323, 327, 328, 324), (324, 328, 329, 325), (327, 330, 331, 328), (328, 331, 332, 329), (330, 333, 334, 331), (331, 334, 335, 332), (326, 312, 313, 327), (327, 313, 316, 330), (330, 316, 319, 333), (333, 319, 320, 334), (334, 320, 321, 335), (335, 321, 318, 332), (332, 318, 315, 329), (283, 308, 312, 287), (287, 312, 326, 301), (301, 326, 322, 297), (311, 0, 4, 315), (315, 4, 18, 329), (329, 18, 14, 325)])
me_gear_002.polygons.foreach_set('use_smooth', [True] * 288)
me_gear_002.materials.append(mat_material_001)
me_gear_002.use_remesh_preserve_volume = False
me_gear_002.use_remesh_preserve_attributes = False
me_gear_002.use_mirror_vertex_groups = False
me_gear_002.update()
me_cube_001 = bpy.data.meshes.new('Cube.001')
me_cube_001.from_pydata([(-1.0, -1.0, -1.0), (-1.0, -1.0, 1.0), (-1.0, 1.0, -1.0), (-1.0, 1.0, 1.0), (1.0, -1.0, -1.0), (1.0, -1.0, 1.0), (1.0, 1.0, -1.0), (1.0, 1.0, 1.0)], [], [(0, 1, 3, 2), (2, 3, 7, 6), (6, 7, 5, 4), (4, 5, 1, 0), (2, 6, 4, 0), (7, 3, 1, 5)])
_uv = me_cube_001.uv_layers.new(name='UVMap')
_uv.uv.foreach_set('vector', [0.375, 0.0, 0.625, 0.0, 0.625, 0.25, 0.375, 0.25, 0.375, 0.25, 0.625, 0.25, 0.625, 0.5, 0.375, 0.5, 0.375, 0.5, 0.625, 0.5, 0.625, 0.75, 0.375, 0.75, 0.375, 0.75, 0.625, 0.75, 0.625, 1.0, 0.375, 1.0, 0.125, 0.5, 0.375, 0.5, 0.375, 0.75, 0.125, 0.75, 0.625, 0.5, 0.875, 0.5, 0.875, 0.75, 0.625, 0.75])
me_cube_001.materials.append(mat_material_004)
me_cube_001.use_remesh_preserve_volume = False
me_cube_001.use_remesh_preserve_attributes = False
me_cube_001.use_mirror_vertex_groups = False
me_cube_001.update()
me_cube_002 = bpy.data.meshes.new('Cube.002')
me_cube_002.from_pydata([(-1.0, -1.0, -1.0), (-1.0, -1.0, 1.0), (-1.0, 1.0, -1.0), (-1.0, 1.0, 1.0), (1.0, -1.0, -1.0), (1.0, -1.0, 1.0), (1.0, 1.0, -1.0), (1.0, 1.0, 1.0)], [], [(0, 1, 3, 2), (2, 3, 7, 6), (6, 7, 5, 4), (4, 5, 1, 0), (2, 6, 4, 0), (7, 3, 1, 5)])
_uv = me_cube_002.uv_layers.new(name='UVMap')
_uv.uv.foreach_set('vector', [0.375, 0.0, 0.625, 0.0, 0.625, 0.25, 0.375, 0.25, 0.375, 0.25, 0.625, 0.25, 0.625, 0.5, 0.375, 0.5, 0.375, 0.5, 0.625, 0.5, 0.625, 0.75, 0.375, 0.75, 0.375, 0.75, 0.625, 0.75, 0.625, 1.0, 0.375, 1.0, 0.125, 0.5, 0.375, 0.5, 0.375, 0.75, 0.125, 0.75, 0.625, 0.5, 0.875, 0.5, 0.875, 0.75, 0.625, 0.75])
me_cube_002.materials.append(mat_material_003)
me_cube_002.use_remesh_preserve_volume = False
me_cube_002.use_remesh_preserve_attributes = False
me_cube_002.use_mirror_vertex_groups = False
me_cube_002.update()
me_cube_003 = bpy.data.meshes.new('Cube.003')
me_cube_003.from_pydata([(-1.0, -1.0, -1.0), (-1.0, -1.0, 1.0), (-1.0, 1.0, -1.0), (-1.0, 1.0, 1.0), (1.0, -1.0, -1.0), (1.0, -1.0, 1.0), (1.0, 1.0, -1.0), (1.0, 1.0, 1.0)], [], [(0, 1, 3, 2), (2, 3, 7, 6), (6, 7, 5, 4), (4, 5, 1, 0), (2, 6, 4, 0), (7, 3, 1, 5)])
_uv = me_cube_003.uv_layers.new(name='UVMap')
_uv.uv.foreach_set('vector', [0.375, 0.0, 0.625, 0.0, 0.625, 0.25, 0.375, 0.25, 0.375, 0.25, 0.625, 0.25, 0.625, 0.5, 0.375, 0.5, 0.375, 0.5, 0.625, 0.5, 0.625, 0.75, 0.375, 0.75, 0.375, 0.75, 0.625, 0.75, 0.625, 1.0, 0.375, 1.0, 0.125, 0.5, 0.375, 0.5, 0.375, 0.75, 0.125, 0.75, 0.625, 0.5, 0.875, 0.5, 0.875, 0.75, 0.625, 0.75])
me_cube_003.materials.append(mat_material_005)
me_cube_003.use_remesh_preserve_volume = False
me_cube_003.use_remesh_preserve_attributes = False
me_cube_003.use_mirror_vertex_groups = False
me_cube_003.update()

# ---- objects
ob_body = bpy.data.objects.new('Body', me_cube)
ob_frontaxle = bpy.data.objects.new('FrontAxle', me_cylinder_002)
ob_rightfrontwheel = bpy.data.objects.new('RightFrontWheel', me_gear_005)
ob_leftfrontwheel = bpy.data.objects.new('LeftFrontWheel', me_gear_004)
ob_rearaxle = bpy.data.objects.new('RearAxle', me_cylinder)
ob_leftrearwheel = bpy.data.objects.new('LeftRearWheel', me_gear_003)
ob_rightrearwheel = bpy.data.objects.new('RightRearWheel', me_gear_002)
ob_lamp = bpy.data.objects.new('Lamp', light_lamp)
ob_camera = bpy.data.objects.new('Camera', cam_camera)
ob_cube = bpy.data.objects.new('Cube', me_cube_001)
ob_cube_001 = bpy.data.objects.new('Cube.001', me_cube_002)
ob_cube_002 = bpy.data.objects.new('Cube.002', me_cube_003)

# ---- transforms, parenting, visibility, modifiers, constraints
ob_body.location = (0.0, 0.0, 0.0)
ob_body.lock_rotations_4d = False
ob_body.empty_display_type = 'ARROWS'
ob_body.lineart.crease_threshold = 0.0
ob_frontaxle.parent = ob_body
ob_frontaxle.location = (0.0001574, 3.738, -0.9966)
ob_frontaxle.lineart.crease_threshold = 0.0
_m = ob_frontaxle.modifiers.new('EdgeSplit', 'EDGE_SPLIT')
ob_rightfrontwheel.parent = ob_frontaxle
ob_rightfrontwheel.matrix_parent_inverse = Matrix(((1.0, 0.0, 0.0, -0.0001574), (0.0, 1.0, 0.0, -3.738), (0.0, 0.0, 1.0, 0.9966), (0.0, 0.0, 0.0, 1.0)))
ob_rightfrontwheel.location = (3.47, 3.73, -0.9931)
ob_rightfrontwheel.lineart.crease_threshold = 0.0
_vg = ob_rightfrontwheel.vertex_groups.new(name='Tips')
_vg = ob_rightfrontwheel.vertex_groups.new(name='Valleys')
_m = ob_rightfrontwheel.modifiers.new('EdgeSplit', 'EDGE_SPLIT')
ob_leftfrontwheel.parent = ob_frontaxle
ob_leftfrontwheel.matrix_parent_inverse = Matrix(((1.0, 0.0, 0.0, -0.0001574), (0.0, 1.0, 0.0, -3.738), (0.0, 0.0, 1.0, 0.9966), (0.0, 0.0, 0.0, 1.0)))
ob_leftfrontwheel.location = (-3.444, 3.73, -0.9931)
ob_leftfrontwheel.lineart.crease_threshold = 0.0
_vg = ob_leftfrontwheel.vertex_groups.new(name='Tips')
_vg = ob_leftfrontwheel.vertex_groups.new(name='Valleys')
_m = ob_leftfrontwheel.modifiers.new('EdgeSplit', 'EDGE_SPLIT')
ob_rearaxle.parent = ob_body
ob_rearaxle.location = (0.0001574, -3.74, -0.9966)
ob_rearaxle.lineart.crease_threshold = 0.0
_m = ob_rearaxle.modifiers.new('EdgeSplit', 'EDGE_SPLIT')
ob_leftrearwheel.parent = ob_rearaxle
ob_leftrearwheel.matrix_parent_inverse = Matrix(((1.0, 0.0, 0.0, -0.0001574), (0.0, 1.0, 0.0, 3.74), (0.0, 0.0, 1.0, 0.9966), (0.0, 0.0, 0.0, 1.0)))
ob_leftrearwheel.location = (-3.444, -3.749, -0.9931)
ob_leftrearwheel.lineart.crease_threshold = 0.0
_vg = ob_leftrearwheel.vertex_groups.new(name='Tips')
_vg = ob_leftrearwheel.vertex_groups.new(name='Valleys')
_m = ob_leftrearwheel.modifiers.new('EdgeSplit', 'EDGE_SPLIT')
ob_rightrearwheel.parent = ob_rearaxle
ob_rightrearwheel.matrix_parent_inverse = Matrix(((1.0, 0.0, 0.0, -0.0001574), (0.0, 1.0, 0.0, 3.74), (0.0, 0.0, 1.0, 0.9966), (0.0, 0.0, 0.0, 1.0)))
ob_rightrearwheel.location = (3.47, -3.749, -0.9931)
ob_rightrearwheel.lineart.crease_threshold = 0.0
_vg = ob_rightrearwheel.vertex_groups.new(name='Tips')
_vg = ob_rightrearwheel.vertex_groups.new(name='Valleys')
_m = ob_rightrearwheel.modifiers.new('EdgeSplit', 'EDGE_SPLIT')
ob_lamp.location = (4.076, 1.005, 5.904)
ob_lamp.rotation_euler = (0.6503, 0.05522, 1.866)
ob_lamp.lock_rotations_4d = False
ob_lamp.empty_display_type = 'ARROWS'
ob_lamp.color = (0.0, 0.0, 0.0, 0.0)
ob_lamp.lineart.crease_threshold = 0.0
ob_camera.location = (7.481, -6.508, 5.344)
ob_camera.rotation_euler = (1.109, 0.0, 0.8149)
ob_camera.lock_rotations_4d = False
ob_camera.empty_display_type = 'ARROWS'
ob_camera.color = (0.0, 0.0, 0.0, 0.0)
ob_camera.display_type = 'WIRE'
ob_camera.lineart.crease_threshold = 0.0
ob_cube.location = (0.0, 0.4759, 3.008)
ob_cube.scale = (2.852, 2.36, 1.724)
ob_cube.lineart.crease_threshold = 0.0
ob_cube_001.location = (0.0, -3.412, 2.269)
ob_cube_001.scale = (2.852, 1.545, 1.0)
ob_cube_001.lineart.crease_threshold = 0.0
ob_cube_002.location = (0.0, 3.91, 2.269)
ob_cube_002.scale = (2.852, 1.12, 1.0)
ob_cube_002.lineart.crease_threshold = 0.0

# ---- collection membership
col_collection_1.objects.link(ob_body)
col_collection_1.objects.link(ob_frontaxle)
col_collection_1.objects.link(ob_rightfrontwheel)
col_collection_1.objects.link(ob_leftfrontwheel)
col_collection_1.objects.link(ob_rearaxle)
col_collection_1.objects.link(ob_leftrearwheel)
col_collection_1.objects.link(ob_rightrearwheel)
col_collection_1.objects.link(ob_lamp)
col_collection_1.objects.link(ob_camera)
col_collection_1.objects.link(ob_cube)
col_collection_1.objects.link(ob_cube_001)
col_collection_1.objects.link(ob_cube_002)

# ---- scene / render settings (as saved in the file)
scene.camera = ob_camera
scene.frame_start = 1; scene.frame_end = 250; scene.frame_set(1)
scene.render.engine = 'CYCLES'
scene.render.resolution_percentage = 50
scene.render.dither_intensity = 0.0
scene.cycles.use_denoising = False
scene.cycles.samples = 128
scene.cycles.sampling_pattern = 'TABULATED_SOBOL'
scene.cycles.light_sampling_threshold = 0.0
scene.cycles.use_adaptive_sampling = False
scene.cycles.use_light_tree = False
scene.cycles.blur_glossy = 0.0
scene.cycles.sample_clamp_indirect = 0.0
scene.view_settings.view_transform = 'Standard'
bpy.context.view_layer.update()
